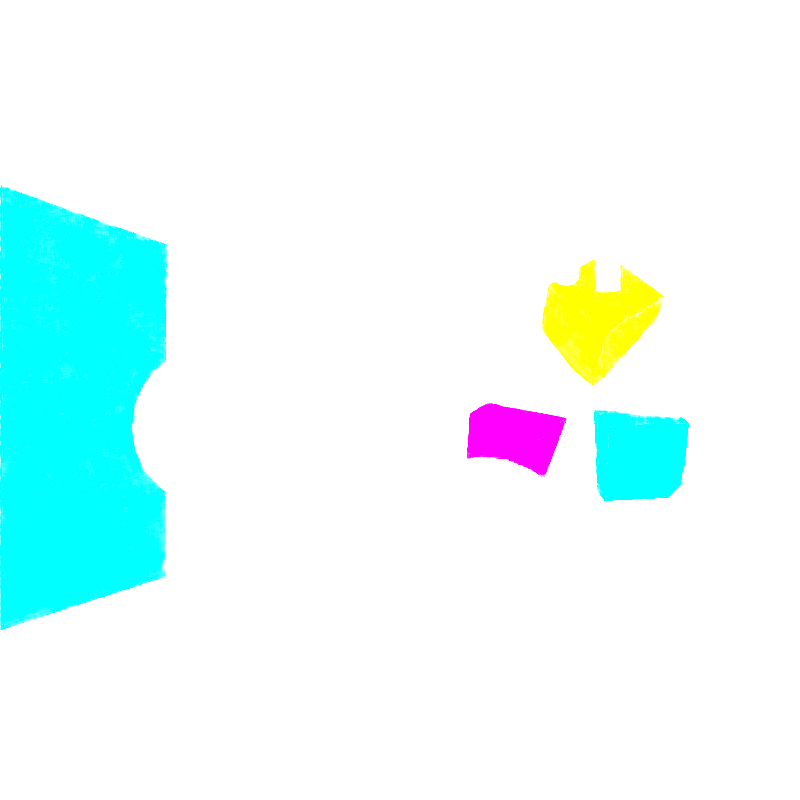 # Source: MirrorBalls.blend  (saved by Blender 2.76.0; exported with 4.5.12 LTS)
import bpy
from mathutils import Matrix  # noqa: F401  (used for matrix-valued properties, if any)

bpy.ops.wm.read_factory_settings(use_empty=True)
scene = bpy.context.scene
scene.name = 'Scene'

# ---- collections
col_collection_1 = bpy.data.collections.new('Collection 1'); scene.collection.children.link(col_collection_1)
col_collection_2 = bpy.data.collections.new('Collection 2'); scene.collection.children.link(col_collection_2)
col_collection_3 = bpy.data.collections.new('Collection 3'); scene.collection.children.link(col_collection_3)

# ---- materials (node trees are filled in below, after node groups)
mat_mirror = bpy.data.materials.new('mirror')
mat_mirror.alpha_threshold = 0.0
mat_mirror.use_transparent_shadow = False
mat_mirror.diffuse_color = (0.01109, 0.01109, 0.01109, 1.0)
mat_mirror.specular_color = (0.8829, 0.8829, 0.8829)
mat_mirror.roughness = 0.5
mat_black_body = bpy.data.materials.new('black body')
mat_black_body.alpha_threshold = 0.0
mat_black_body.use_transparent_shadow = False
mat_black_body.diffuse_color = (0.02, 0.02, 0.02, 1.0)
mat_black_body.specular_color = (0.0, 0.0, 0.0)
mat_black_body.roughness = 0.5
mat_material_002 = bpy.data.materials.new('Material.002')
mat_material_002.alpha_threshold = 0.0
mat_material_002.use_transparent_shadow = False
mat_material_002.diffuse_color = (0.0, 0.7538, 0.8, 1.0)
mat_material_002.specular_color = (0.01002, 0.01002, 0.01002)
mat_material_002.roughness = 0.5
mat_material_001 = bpy.data.materials.new('Material.001')
mat_material_001.alpha_threshold = 0.0
mat_material_001.use_transparent_shadow = False
mat_material_001.diffuse_color = (0.9, 0.7538, 0.0, 1.0)
mat_material_001.specular_color = (0.01599, 0.01599, 0.01599)
mat_material_001.roughness = 0.5
mat_material = bpy.data.materials.new('Material')
mat_material.alpha_threshold = 0.0
mat_material.use_transparent_shadow = False
mat_material.diffuse_color = (0.8, 0.0, 0.8, 1.0)
mat_material.specular_color = (0.02539, 0.02539, 0.02539)
mat_material.roughness = 0.5
mat_left_wall = bpy.data.materials.new('left wall')
mat_left_wall.alpha_threshold = 0.0
mat_left_wall.use_transparent_shadow = False
mat_left_wall.diffuse_color = (0.0, 0.03846, 0.7846, 1.0)
mat_left_wall.specular_color = (0.0, 0.0, 0.0)
mat_left_wall.roughness = 0.5
mat_walls_003 = bpy.data.materials.new('walls.003')
mat_walls_003.alpha_threshold = 0.0
mat_walls_003.use_transparent_shadow = False
mat_walls_003.diffuse_color = (0.214, 0.214, 0.1983, 1.0)
mat_walls_003.specular_color = (0.214, 0.214, 0.214)
mat_walls_003.roughness = 0.5
mat_walls_002 = bpy.data.materials.new('walls.002')
mat_walls_002.alpha_threshold = 0.0
mat_walls_002.use_transparent_shadow = False
mat_walls_002.diffuse_color = (0.8, 0.8, 0.7385, 1.0)
mat_walls_002.specular_color = (0.0331, 0.0331, 0.0331)
mat_walls_002.roughness = 0.5
mat_walls_001 = bpy.data.materials.new('walls.001')
mat_walls_001.alpha_threshold = 0.0
mat_walls_001.use_transparent_shadow = False
mat_walls_001.diffuse_color = (0.8, 0.03077, 0.01538, 1.0)
mat_walls_001.specular_color = (0.0, 0.0, 0.0)
mat_walls_001.roughness = 0.5
mat_walls = bpy.data.materials.new('walls')
mat_walls.alpha_threshold = 0.0
mat_walls.use_transparent_shadow = False
mat_walls.diffuse_color = (0.8007, 0.8007, 0.7391, 1.0)
mat_walls.specular_color = (0.0, 0.0, 0.0)
mat_walls.roughness = 0.5

# ---- material node trees

# ---- world
world_world = bpy.data.worlds.new('World'); scene.world = world_world
world_world.color = (0.05088, 0.05088, 0.05088)
world_world.use_sun_shadow = False
world_world.sun_shadow_jitter_overblur = 0.0
world_world.cycles.sampling_method = 'MANUAL'
world_world.cycles.sample_map_resolution = 256

# ---- cameras
cam_camera = bpy.data.cameras.new('Camera')
cam_camera.clip_end = 100.0
cam_camera.lens = 35.0
cam_camera.sensor_width = 32.0
cam_camera.sensor_height = 18.0
cam_camera.ortho_scale = 7.314
cam_camera.dof.focus_distance = 0.0
cam_camera.dof.aperture_fstop = 128.0

# ---- lights
light_area_003 = bpy.data.lights.new('Area.003', 'AREA')
light_area_003.transmission_factor = 0.0
light_area_003.energy = 5.498e+05
light_area_003.shadow_buffer_clip_start = 0.5
light_area_003.shadow_soft_size = 0.02
light_area_003.shadow_maximum_resolution = 0.006
light_area_003.use_absolute_resolution = True
light_area_003.size = 0.02
light_area_003.size_y = 0.1
light_area_003.cycles.use_multiple_importance_sampling = False
light_area_002 = bpy.data.lights.new('Area.002', 'AREA')
light_area_002.transmission_factor = 0.0
light_area_002.energy = 7.854e+05
light_area_002.shadow_buffer_clip_start = 0.5
light_area_002.shadow_soft_size = 0.02
light_area_002.shadow_maximum_resolution = 0.006
light_area_002.use_absolute_resolution = True
light_area_002.size = 0.02
light_area_002.size_y = 0.1
light_area_002.cycles.use_multiple_importance_sampling = False
light_area_001 = bpy.data.lights.new('Area.001', 'AREA')
light_area_001.transmission_factor = 0.0
light_area_001.energy = 7.854e+05
light_area_001.shadow_buffer_clip_start = 0.5
light_area_001.shadow_soft_size = 0.02
light_area_001.shadow_maximum_resolution = 0.006
light_area_001.use_absolute_resolution = True
light_area_001.size = 0.02
light_area_001.size_y = 0.1
light_area_001.cycles.use_multiple_importance_sampling = False
light_area = bpy.data.lights.new('Area', 'AREA')
light_area.transmission_factor = 0.0
light_area.energy = 5.89e+04
light_area.shadow_buffer_clip_start = 0.5
light_area.shadow_soft_size = 0.1
light_area.shadow_maximum_resolution = 0.006
light_area.use_absolute_resolution = True
light_area.size = 0.1
light_area.size_y = 0.1
light_area.cycles.use_multiple_importance_sampling = False

# ---- meshes
me_cylinder_009 = bpy.data.meshes.new('Cylinder.009')
me_cylinder_009.from_pydata([(1.646e-08, 0.09698, -0.09698), (1.646e-08, 0.09698, 0.09698), (0.01892, 0.09512, -0.09698), (0.01892, 0.09512, 0.09698), (0.03711, 0.0896, -0.09698), (0.03711, 0.0896, 0.09698), (0.05388, 0.08064, -0.09698), (0.05388, 0.08064, 0.09698), (0.06858, 0.06858, -0.09698), (0.06858, 0.06858, 0.09698), (0.08064, 0.05388, -0.09698), (0.08064, 0.05388, 0.09698), (0.0896, 0.03711, -0.09698), (0.0896, 0.03711, 0.09698), (0.09512, 0.01892, -0.09698), (0.09512, 0.01892, 0.09698), (0.09698, 2.095e-07, -0.09698), (0.09698, 2.095e-07, 0.09698), (0.09512, -0.01892, -0.09698), (0.09512, -0.01892, 0.09698), (0.0896, -0.03711, -0.09698), (0.0896, -0.03711, 0.09698), (0.08064, -0.05388, -0.09698), (0.08064, -0.05388, 0.09698), (0.06858, -0.06858, -0.09698), (0.06858, -0.06858, 0.09698), (0.05388, -0.08064, -0.09698), (0.05388, -0.08064, 0.09698), (0.03711, -0.0896, -0.09698), (0.03711, -0.0896, 0.09698), (0.01892, -0.09512, -0.09698), (0.01892, -0.09512, 0.09698), (-1.514e-08, -0.09698, -0.09698), (-1.514e-08, -0.09698, 0.09698), (-0.01892, -0.09512, -0.09698), (-0.01892, -0.09512, 0.09698), (-0.03711, -0.0896, -0.09698), (-0.03711, -0.0896, 0.09698), (-0.05388, -0.08064, -0.09698), (-0.05388, -0.08064, 0.09698), (-0.06858, -0.06858, -0.09698), (-0.06858, -0.06858, 0.09698), (-0.08064, -0.05388, -0.09698), (-0.08064, -0.05388, 0.09698), (-0.0896, -0.03711, -0.09698), (-0.0896, -0.03711, 0.09698), (-0.09512, -0.01892, -0.09698), (-0.09512, -0.01892, 0.09698), (-0.09698, 2.958e-07, -0.09698), (-0.09698, 2.958e-07, 0.09698), (-0.09512, 0.01892, -0.09698), (-0.09512, 0.01892, 0.09698), (-0.0896, 0.03711, -0.09698), (-0.0896, 0.03711, 0.09698), (-0.08064, 0.05388, -0.09698), (-0.08064, 0.05388, 0.09698), (-0.06858, 0.06858, -0.09698), (-0.06858, 0.06858, 0.09698), (-0.05388, 0.08064, -0.09698), (-0.05388, 0.08064, 0.09698), (-0.03711, 0.0896, -0.09698), (-0.03711, 0.0896, 0.09698), (-0.01892, 0.09512, -0.09698), (-0.01892, 0.09512, 0.09698), (1.646e-08, 0.09698, 0.09698), (0.01892, 0.09512, 0.09698), (0.03711, 0.0896, 0.09698), (0.05388, 0.08064, 0.09698), (0.06858, 0.06858, 0.09698), (0.08064, 0.05388, 0.09698), (0.0896, 0.03711, 0.09698), (0.09512, 0.01892, 0.09698), (0.09698, 2.095e-07, 0.09698), (0.09512, -0.01892, 0.09698), (0.0896, -0.03711, 0.09698), (0.08064, -0.05388, 0.09698), (0.06858, -0.06858, 0.09698), (0.05388, -0.08064, 0.09698), (0.03711, -0.0896, 0.09698), (0.01892, -0.09512, 0.09698), (-1.514e-08, -0.09698, 0.09698), (-0.01892, -0.09512, 0.09698), (-0.03711, -0.0896, 0.09698), (-0.05388, -0.08064, 0.09698), (-0.06858, -0.06858, 0.09698), (-0.08064, -0.05388, 0.09698), (-0.0896, -0.03711, 0.09698), (-0.09512, -0.01892, 0.09698), (-0.09698, 2.958e-07, 0.09698), (-0.09512, 0.01892, 0.09698), (-0.0896, 0.03711, 0.09698), (-0.08064, 0.05388, 0.09698), (-0.06858, 0.06858, 0.09698), (-0.05388, 0.08064, 0.09698), (-0.03711, 0.0896, 0.09698), (-0.01892, 0.09512, 0.09698), (1.646e-08, 0.07914, 0.09698), (0.01544, 0.07762, 0.09698), (0.03028, 0.07311, 0.09698), (0.04397, 0.0658, 0.09698), (0.05596, 0.05596, 0.09698), (0.0658, 0.04397, 0.09698), (0.07311, 0.03028, 0.09698), (0.07762, 0.01544, 0.09698), (0.07914, 2.095e-07, 0.09698), (0.07762, -0.01544, 0.09698), (0.07311, -0.03028, 0.09698), (0.0658, -0.04397, 0.09698), (0.05596, -0.05596, 0.09698), (0.04397, -0.0658, 0.09698), (0.03028, -0.07311, 0.09698), (0.01544, -0.07762, 0.09698), (-1.514e-08, -0.07914, 0.09698), (-0.01544, -0.07762, 0.09698), (-0.03028, -0.07311, 0.09698), (-0.04397, -0.0658, 0.09698), (-0.05596, -0.05596, 0.09698), (-0.0658, -0.04397, 0.09698), (-0.07311, -0.03028, 0.09698), (-0.07762, -0.01544, 0.09698), (-0.07914, 2.958e-07, 0.09698), (-0.07762, 0.01544, 0.09698), (-0.07311, 0.03028, 0.09698), (-0.0658, 0.04397, 0.09698), (-0.05596, 0.05596, 0.09698), (-0.04397, 0.0658, 0.09698), (-0.03028, 0.07311, 0.09698), (-0.01544, 0.07762, 0.09698), (1.646e-08, 0.09698, -0.09698), (0.01892, 0.09512, -0.09698), (0.03711, 0.0896, -0.09698), (0.05388, 0.08064, -0.09698), (0.06858, 0.06858, -0.09698), (0.08064, 0.05388, -0.09698), (0.0896, 0.03711, -0.09698), (0.09512, 0.01892, -0.09698), (0.09698, 2.095e-07, -0.09698), (0.09512, -0.01892, -0.09698), (0.0896, -0.03711, -0.09698), (0.08064, -0.05388, -0.09698), (0.06858, -0.06858, -0.09698), (0.05388, -0.08064, -0.09698), (0.03711, -0.0896, -0.09698), (0.01892, -0.09512, -0.09698), (-1.514e-08, -0.09698, -0.09698), (-0.01892, -0.09512, -0.09698), (-0.03711, -0.0896, -0.09698), (-0.05388, -0.08064, -0.09698), (-0.06858, -0.06858, -0.09698), (-0.08064, -0.05388, -0.09698), (-0.0896, -0.03711, -0.09698), (-0.09512, -0.01892, -0.09698), (-0.09698, 2.958e-07, -0.09698), (-0.09512, 0.01892, -0.09698), (-0.0896, 0.03711, -0.09698), (-0.08064, 0.05388, -0.09698), (-0.06858, 0.06858, -0.09698), (-0.05388, 0.08064, -0.09698), (-0.03711, 0.0896, -0.09698), (-0.01892, 0.09512, -0.09698), (1.646e-08, 0.07914, -0.09698), (0.01544, 0.07762, -0.09698), (0.03028, 0.07311, -0.09698), (0.04397, 0.0658, -0.09698), (0.05596, 0.05596, -0.09698), (0.0658, 0.04397, -0.09698), (0.07311, 0.03028, -0.09698), (0.07762, 0.01544, -0.09698), (0.07914, 2.095e-07, -0.09698), (0.07762, -0.01544, -0.09698), (0.07311, -0.03028, -0.09698), (0.0658, -0.04397, -0.09698), (0.05596, -0.05596, -0.09698), (0.04397, -0.0658, -0.09698), (0.03028, -0.07311, -0.09698), (0.01544, -0.07762, -0.09698), (-1.514e-08, -0.07914, -0.09698), (-0.01544, -0.07762, -0.09698), (-0.03028, -0.07311, -0.09698), (-0.04397, -0.0658, -0.09698), (-0.05596, -0.05596, -0.09698), (-0.0658, -0.04397, -0.09698), (-0.07311, -0.03028, -0.09698), (-0.07762, -0.01544, -0.09698), (-0.07914, 2.958e-07, -0.09698), (-0.07762, 0.01544, -0.09698), (-0.07311, 0.03028, -0.09698), (-0.0658, 0.04397, -0.09698), (-0.05596, 0.05596, -0.09698), (-0.04397, 0.0658, -0.09698), (-0.03028, 0.07311, -0.09698), (-0.01544, 0.07762, -0.09698)], [], [(0, 1, 3, 2), (2, 3, 5, 4), (4, 5, 7, 6), (6, 7, 9, 8), (8, 9, 11, 10), (10, 11, 13, 12), (12, 13, 15, 14), (14, 15, 17, 16), (16, 17, 19, 18), (18, 19, 21, 20), (20, 21, 23, 22), (22, 23, 25, 24), (24, 25, 27, 26), (26, 27, 29, 28), (28, 29, 31, 30), (30, 31, 33, 32), (32, 33, 35, 34), (34, 35, 37, 36), (36, 37, 39, 38), (38, 39, 41, 40), (40, 41, 43, 42), (42, 43, 45, 44), (44, 45, 47, 46), (46, 47, 49, 48), (48, 49, 51, 50), (50, 51, 53, 52), (52, 53, 55, 54), (54, 55, 57, 56), (56, 57, 59, 58), (58, 59, 61, 60), (62, 63, 1, 0), (60, 61, 63, 62), (159, 128, 160, 191), (158, 159, 191, 190), (157, 158, 190, 189), (156, 157, 189, 188), (155, 156, 188, 187), (154, 155, 187, 186), (153, 154, 186, 185), (152, 153, 185, 184), (151, 152, 184, 183), (150, 151, 183, 182), (149, 150, 182, 181), (148, 149, 181, 180), (147, 148, 180, 179), (146, 147, 179, 178), (145, 146, 178, 177), (144, 145, 177, 176), (143, 144, 176, 175), (142, 143, 175, 174), (141, 142, 174, 173), (140, 141, 173, 172), (139, 140, 172, 171), (138, 139, 171, 170), (137, 138, 170, 169), (136, 137, 169, 168), (135, 136, 168, 167), (134, 135, 167, 166), (133, 134, 166, 165), (132, 133, 165, 164), (131, 132, 164, 163), (130, 131, 163, 162), (129, 130, 162, 161), (128, 129, 161, 160), (65, 64, 96, 97), (66, 65, 97, 98), (67, 66, 98, 99), (68, 67, 99, 100), (69, 68, 100, 101), (70, 69, 101, 102), (71, 70, 102, 103), (72, 71, 103, 104), (73, 72, 104, 105), (74, 73, 105, 106), (75, 74, 106, 107), (76, 75, 107, 108), (77, 76, 108, 109), (78, 77, 109, 110), (79, 78, 110, 111), (80, 79, 111, 112), (81, 80, 112, 113), (82, 81, 113, 114), (83, 82, 114, 115), (84, 83, 115, 116), (85, 84, 116, 117), (86, 85, 117, 118), (87, 86, 118, 119), (88, 87, 119, 120), (89, 88, 120, 121), (90, 89, 121, 122), (91, 90, 122, 123), (92, 91, 123, 124), (93, 92, 124, 125), (94, 93, 125, 126), (95, 94, 126, 127), (64, 95, 127, 96)])
me_cylinder_009.materials.append(mat_mirror)
me_cylinder_009.use_remesh_preserve_volume = False
me_cylinder_009.use_remesh_preserve_attributes = False
me_cylinder_009.use_mirror_vertex_groups = False
me_cylinder_009.update()
me_cylinder_008 = bpy.data.meshes.new('Cylinder.008')
me_cylinder_008.from_pydata([(1.646e-08, 0.07914, -0.09698), (1.646e-08, 0.07914, 0.09698), (0.01544, 0.07762, -0.09698), (0.01544, 0.07762, 0.09698), (0.03028, 0.07311, -0.09698), (0.03028, 0.07311, 0.09698), (0.04397, 0.0658, -0.09698), (0.04397, 0.0658, 0.09698), (0.05596, 0.05596, -0.09698), (0.05596, 0.05596, 0.09698), (0.0658, 0.04397, -0.09698), (0.0658, 0.04397, 0.09698), (0.07311, 0.03028, -0.09698), (0.07311, 0.03028, 0.09698), (0.07762, 0.01544, -0.09698), (0.07762, 0.01544, 0.09698), (0.07914, 2.095e-07, -0.09698), (0.07914, 2.095e-07, 0.09698), (0.07762, -0.01544, -0.09698), (0.07762, -0.01544, 0.09698), (0.07311, -0.03028, -0.09698), (0.07311, -0.03028, 0.09698), (0.0658, -0.04397, -0.09698), (0.0658, -0.04397, 0.09698), (0.05596, -0.05596, -0.09698), (0.05596, -0.05596, 0.09698), (0.04397, -0.0658, -0.09698), (0.04397, -0.0658, 0.09698), (0.03028, -0.07311, -0.09698), (0.03028, -0.07311, 0.09698), (0.01544, -0.07762, -0.09698), (0.01544, -0.07762, 0.09698), (-1.514e-08, -0.07914, -0.09698), (-1.514e-08, -0.07914, 0.09698), (-0.01544, -0.07762, -0.09698), (-0.01544, -0.07762, 0.09698), (-0.03028, -0.07311, -0.09698), (-0.03028, -0.07311, 0.09698), (-0.04397, -0.0658, -0.09698), (-0.04397, -0.0658, 0.09698), (-0.05596, -0.05596, -0.09698), (-0.05596, -0.05596, 0.09698), (-0.0658, -0.04397, -0.09698), (-0.0658, -0.04397, 0.09698), (-0.07311, -0.03028, -0.09698), (-0.07311, -0.03028, 0.09698), (-0.07762, -0.01544, -0.09698), (-0.07762, -0.01544, 0.09698), (-0.07914, 2.958e-07, -0.09698), (-0.07914, 2.958e-07, 0.09698), (-0.07762, 0.01544, -0.09698), (-0.07762, 0.01544, 0.09698), (-0.07311, 0.03028, -0.09698), (-0.07311, 0.03028, 0.09698), (-0.0658, 0.04397, -0.09698), (-0.0658, 0.04397, 0.09698), (-0.05596, 0.05596, -0.09698), (-0.05596, 0.05596, 0.09698), (-0.04397, 0.0658, -0.09698), (-0.04397, 0.0658, 0.09698), (-0.03028, 0.07311, -0.09698), (-0.03028, 0.07311, 0.09698), (-0.01544, 0.07762, -0.09698), (-0.01544, 0.07762, 0.09698)], [], [(2, 3, 1, 0), (4, 5, 3, 2), (6, 7, 5, 4), (8, 9, 7, 6), (10, 11, 9, 8), (12, 13, 11, 10), (14, 15, 13, 12), (16, 17, 15, 14), (18, 19, 17, 16), (20, 21, 19, 18), (22, 23, 21, 20), (24, 25, 23, 22), (26, 27, 25, 24), (28, 29, 27, 26), (30, 31, 29, 28), (32, 33, 31, 30), (34, 35, 33, 32), (36, 37, 35, 34), (38, 39, 37, 36), (40, 41, 39, 38), (42, 43, 41, 40), (44, 45, 43, 42), (46, 47, 45, 44), (48, 49, 47, 46), (50, 51, 49, 48), (52, 53, 51, 50), (54, 55, 53, 52), (56, 57, 55, 54), (58, 59, 57, 56), (60, 61, 59, 58), (0, 1, 63, 62), (62, 63, 61, 60)])
me_cylinder_008.materials.append(mat_black_body)
me_cylinder_008.use_remesh_preserve_volume = False
me_cylinder_008.use_remesh_preserve_attributes = False
me_cylinder_008.use_mirror_vertex_groups = False
me_cylinder_008.update()
me_cylinder_007 = bpy.data.meshes.new('Cylinder.007')
me_cylinder_007.from_pydata([(1.646e-08, 0.07914, -0.09698), (1.646e-08, 0.07914, 0.09698), (0.01544, 0.07762, -0.09698), (0.01544, 0.07762, 0.09698), (0.03028, 0.07311, -0.09698), (0.03028, 0.07311, 0.09698), (0.04397, 0.0658, -0.09698), (0.04397, 0.0658, 0.09698), (0.05596, 0.05596, -0.09698), (0.05596, 0.05596, 0.09698), (0.0658, 0.04397, -0.09698), (0.0658, 0.04397, 0.09698), (0.07311, 0.03028, -0.09698), (0.07311, 0.03028, 0.09698), (0.07762, 0.01544, -0.09698), (0.07762, 0.01544, 0.09698), (0.07914, 2.095e-07, -0.09698), (0.07914, 2.095e-07, 0.09698), (0.07762, -0.01544, -0.09698), (0.07762, -0.01544, 0.09698), (0.07311, -0.03028, -0.09698), (0.07311, -0.03028, 0.09698), (0.0658, -0.04397, -0.09698), (0.0658, -0.04397, 0.09698), (0.05596, -0.05596, -0.09698), (0.05596, -0.05596, 0.09698), (0.04397, -0.0658, -0.09698), (0.04397, -0.0658, 0.09698), (0.03028, -0.07311, -0.09698), (0.03028, -0.07311, 0.09698), (0.01544, -0.07762, -0.09698), (0.01544, -0.07762, 0.09698), (-1.514e-08, -0.07914, -0.09698), (-1.514e-08, -0.07914, 0.09698), (-0.01544, -0.07762, -0.09698), (-0.01544, -0.07762, 0.09698), (-0.03028, -0.07311, -0.09698), (-0.03028, -0.07311, 0.09698), (-0.04397, -0.0658, -0.09698), (-0.04397, -0.0658, 0.09698), (-0.05596, -0.05596, -0.09698), (-0.05596, -0.05596, 0.09698), (-0.0658, -0.04397, -0.09698), (-0.0658, -0.04397, 0.09698), (-0.07311, -0.03028, -0.09698), (-0.07311, -0.03028, 0.09698), (-0.07762, -0.01544, -0.09698), (-0.07762, -0.01544, 0.09698), (-0.07914, 2.958e-07, -0.09698), (-0.07914, 2.958e-07, 0.09698), (-0.07762, 0.01544, -0.09698), (-0.07762, 0.01544, 0.09698), (-0.07311, 0.03028, -0.09698), (-0.07311, 0.03028, 0.09698), (-0.0658, 0.04397, -0.09698), (-0.0658, 0.04397, 0.09698), (-0.05596, 0.05596, -0.09698), (-0.05596, 0.05596, 0.09698), (-0.04397, 0.0658, -0.09698), (-0.04397, 0.0658, 0.09698), (-0.03028, 0.07311, -0.09698), (-0.03028, 0.07311, 0.09698), (-0.01544, 0.07762, -0.09698), (-0.01544, 0.07762, 0.09698)], [], [(2, 3, 1, 0), (4, 5, 3, 2), (6, 7, 5, 4), (8, 9, 7, 6), (10, 11, 9, 8), (12, 13, 11, 10), (14, 15, 13, 12), (16, 17, 15, 14), (18, 19, 17, 16), (20, 21, 19, 18), (22, 23, 21, 20), (24, 25, 23, 22), (26, 27, 25, 24), (28, 29, 27, 26), (30, 31, 29, 28), (32, 33, 31, 30), (34, 35, 33, 32), (36, 37, 35, 34), (38, 39, 37, 36), (40, 41, 39, 38), (42, 43, 41, 40), (44, 45, 43, 42), (46, 47, 45, 44), (48, 49, 47, 46), (50, 51, 49, 48), (52, 53, 51, 50), (54, 55, 53, 52), (56, 57, 55, 54), (58, 59, 57, 56), (60, 61, 59, 58), (0, 1, 63, 62), (62, 63, 61, 60)])
me_cylinder_007.materials.append(mat_black_body)
me_cylinder_007.use_remesh_preserve_volume = False
me_cylinder_007.use_remesh_preserve_attributes = False
me_cylinder_007.use_mirror_vertex_groups = False
me_cylinder_007.update()
me_cylinder_006 = bpy.data.meshes.new('Cylinder.006')
me_cylinder_006.from_pydata([(1.646e-08, 0.09698, -0.09698), (1.646e-08, 0.09698, 0.09698), (0.01892, 0.09512, -0.09698), (0.01892, 0.09512, 0.09698), (0.03711, 0.0896, -0.09698), (0.03711, 0.0896, 0.09698), (0.05388, 0.08064, -0.09698), (0.05388, 0.08064, 0.09698), (0.06858, 0.06858, -0.09698), (0.06858, 0.06858, 0.09698), (0.08064, 0.05388, -0.09698), (0.08064, 0.05388, 0.09698), (0.0896, 0.03711, -0.09698), (0.0896, 0.03711, 0.09698), (0.09512, 0.01892, -0.09698), (0.09512, 0.01892, 0.09698), (0.09698, 2.095e-07, -0.09698), (0.09698, 2.095e-07, 0.09698), (0.09512, -0.01892, -0.09698), (0.09512, -0.01892, 0.09698), (0.0896, -0.03711, -0.09698), (0.0896, -0.03711, 0.09698), (0.08064, -0.05388, -0.09698), (0.08064, -0.05388, 0.09698), (0.06858, -0.06858, -0.09698), (0.06858, -0.06858, 0.09698), (0.05388, -0.08064, -0.09698), (0.05388, -0.08064, 0.09698), (0.03711, -0.0896, -0.09698), (0.03711, -0.0896, 0.09698), (0.01892, -0.09512, -0.09698), (0.01892, -0.09512, 0.09698), (-1.514e-08, -0.09698, -0.09698), (-1.514e-08, -0.09698, 0.09698), (-0.01892, -0.09512, -0.09698), (-0.01892, -0.09512, 0.09698), (-0.03711, -0.0896, -0.09698), (-0.03711, -0.0896, 0.09698), (-0.05388, -0.08064, -0.09698), (-0.05388, -0.08064, 0.09698), (-0.06858, -0.06858, -0.09698), (-0.06858, -0.06858, 0.09698), (-0.08064, -0.05388, -0.09698), (-0.08064, -0.05388, 0.09698), (-0.0896, -0.03711, -0.09698), (-0.0896, -0.03711, 0.09698), (-0.09512, -0.01892, -0.09698), (-0.09512, -0.01892, 0.09698), (-0.09698, 2.958e-07, -0.09698), (-0.09698, 2.958e-07, 0.09698), (-0.09512, 0.01892, -0.09698), (-0.09512, 0.01892, 0.09698), (-0.0896, 0.03711, -0.09698), (-0.0896, 0.03711, 0.09698), (-0.08064, 0.05388, -0.09698), (-0.08064, 0.05388, 0.09698), (-0.06858, 0.06858, -0.09698), (-0.06858, 0.06858, 0.09698), (-0.05388, 0.08064, -0.09698), (-0.05388, 0.08064, 0.09698), (-0.03711, 0.0896, -0.09698), (-0.03711, 0.0896, 0.09698), (-0.01892, 0.09512, -0.09698), (-0.01892, 0.09512, 0.09698), (1.646e-08, 0.09698, 0.09698), (0.01892, 0.09512, 0.09698), (0.03711, 0.0896, 0.09698), (0.05388, 0.08064, 0.09698), (0.06858, 0.06858, 0.09698), (0.08064, 0.05388, 0.09698), (0.0896, 0.03711, 0.09698), (0.09512, 0.01892, 0.09698), (0.09698, 2.095e-07, 0.09698), (0.09512, -0.01892, 0.09698), (0.0896, -0.03711, 0.09698), (0.08064, -0.05388, 0.09698), (0.06858, -0.06858, 0.09698), (0.05388, -0.08064, 0.09698), (0.03711, -0.0896, 0.09698), (0.01892, -0.09512, 0.09698), (-1.514e-08, -0.09698, 0.09698), (-0.01892, -0.09512, 0.09698), (-0.03711, -0.0896, 0.09698), (-0.05388, -0.08064, 0.09698), (-0.06858, -0.06858, 0.09698), (-0.08064, -0.05388, 0.09698), (-0.0896, -0.03711, 0.09698), (-0.09512, -0.01892, 0.09698), (-0.09698, 2.958e-07, 0.09698), (-0.09512, 0.01892, 0.09698), (-0.0896, 0.03711, 0.09698), (-0.08064, 0.05388, 0.09698), (-0.06858, 0.06858, 0.09698), (-0.05388, 0.08064, 0.09698), (-0.03711, 0.0896, 0.09698), (-0.01892, 0.09512, 0.09698), (1.646e-08, 0.07914, 0.09698), (0.01544, 0.07762, 0.09698), (0.03028, 0.07311, 0.09698), (0.04397, 0.0658, 0.09698), (0.05596, 0.05596, 0.09698), (0.0658, 0.04397, 0.09698), (0.07311, 0.03028, 0.09698), (0.07762, 0.01544, 0.09698), (0.07914, 2.095e-07, 0.09698), (0.07762, -0.01544, 0.09698), (0.07311, -0.03028, 0.09698), (0.0658, -0.04397, 0.09698), (0.05596, -0.05596, 0.09698), (0.04397, -0.0658, 0.09698), (0.03028, -0.07311, 0.09698), (0.01544, -0.07762, 0.09698), (-1.514e-08, -0.07914, 0.09698), (-0.01544, -0.07762, 0.09698), (-0.03028, -0.07311, 0.09698), (-0.04397, -0.0658, 0.09698), (-0.05596, -0.05596, 0.09698), (-0.0658, -0.04397, 0.09698), (-0.07311, -0.03028, 0.09698), (-0.07762, -0.01544, 0.09698), (-0.07914, 2.958e-07, 0.09698), (-0.07762, 0.01544, 0.09698), (-0.07311, 0.03028, 0.09698), (-0.0658, 0.04397, 0.09698), (-0.05596, 0.05596, 0.09698), (-0.04397, 0.0658, 0.09698), (-0.03028, 0.07311, 0.09698), (-0.01544, 0.07762, 0.09698), (1.646e-08, 0.09698, -0.09698), (0.01892, 0.09512, -0.09698), (0.03711, 0.0896, -0.09698), (0.05388, 0.08064, -0.09698), (0.06858, 0.06858, -0.09698), (0.08064, 0.05388, -0.09698), (0.0896, 0.03711, -0.09698), (0.09512, 0.01892, -0.09698), (0.09698, 2.095e-07, -0.09698), (0.09512, -0.01892, -0.09698), (0.0896, -0.03711, -0.09698), (0.08064, -0.05388, -0.09698), (0.06858, -0.06858, -0.09698), (0.05388, -0.08064, -0.09698), (0.03711, -0.0896, -0.09698), (0.01892, -0.09512, -0.09698), (-1.514e-08, -0.09698, -0.09698), (-0.01892, -0.09512, -0.09698), (-0.03711, -0.0896, -0.09698), (-0.05388, -0.08064, -0.09698), (-0.06858, -0.06858, -0.09698), (-0.08064, -0.05388, -0.09698), (-0.0896, -0.03711, -0.09698), (-0.09512, -0.01892, -0.09698), (-0.09698, 2.958e-07, -0.09698), (-0.09512, 0.01892, -0.09698), (-0.0896, 0.03711, -0.09698), (-0.08064, 0.05388, -0.09698), (-0.06858, 0.06858, -0.09698), (-0.05388, 0.08064, -0.09698), (-0.03711, 0.0896, -0.09698), (-0.01892, 0.09512, -0.09698), (1.646e-08, 0.07914, -0.09698), (0.01544, 0.07762, -0.09698), (0.03028, 0.07311, -0.09698), (0.04397, 0.0658, -0.09698), (0.05596, 0.05596, -0.09698), (0.0658, 0.04397, -0.09698), (0.07311, 0.03028, -0.09698), (0.07762, 0.01544, -0.09698), (0.07914, 2.095e-07, -0.09698), (0.07762, -0.01544, -0.09698), (0.07311, -0.03028, -0.09698), (0.0658, -0.04397, -0.09698), (0.05596, -0.05596, -0.09698), (0.04397, -0.0658, -0.09698), (0.03028, -0.07311, -0.09698), (0.01544, -0.07762, -0.09698), (-1.514e-08, -0.07914, -0.09698), (-0.01544, -0.07762, -0.09698), (-0.03028, -0.07311, -0.09698), (-0.04397, -0.0658, -0.09698), (-0.05596, -0.05596, -0.09698), (-0.0658, -0.04397, -0.09698), (-0.07311, -0.03028, -0.09698), (-0.07762, -0.01544, -0.09698), (-0.07914, 2.958e-07, -0.09698), (-0.07762, 0.01544, -0.09698), (-0.07311, 0.03028, -0.09698), (-0.0658, 0.04397, -0.09698), (-0.05596, 0.05596, -0.09698), (-0.04397, 0.0658, -0.09698), (-0.03028, 0.07311, -0.09698), (-0.01544, 0.07762, -0.09698)], [], [(0, 1, 3, 2), (2, 3, 5, 4), (4, 5, 7, 6), (6, 7, 9, 8), (8, 9, 11, 10), (10, 11, 13, 12), (12, 13, 15, 14), (14, 15, 17, 16), (16, 17, 19, 18), (18, 19, 21, 20), (20, 21, 23, 22), (22, 23, 25, 24), (24, 25, 27, 26), (26, 27, 29, 28), (28, 29, 31, 30), (30, 31, 33, 32), (32, 33, 35, 34), (34, 35, 37, 36), (36, 37, 39, 38), (38, 39, 41, 40), (40, 41, 43, 42), (42, 43, 45, 44), (44, 45, 47, 46), (46, 47, 49, 48), (48, 49, 51, 50), (50, 51, 53, 52), (52, 53, 55, 54), (54, 55, 57, 56), (56, 57, 59, 58), (58, 59, 61, 60), (62, 63, 1, 0), (60, 61, 63, 62), (159, 128, 160, 191), (158, 159, 191, 190), (157, 158, 190, 189), (156, 157, 189, 188), (155, 156, 188, 187), (154, 155, 187, 186), (153, 154, 186, 185), (152, 153, 185, 184), (151, 152, 184, 183), (150, 151, 183, 182), (149, 150, 182, 181), (148, 149, 181, 180), (147, 148, 180, 179), (146, 147, 179, 178), (145, 146, 178, 177), (144, 145, 177, 176), (143, 144, 176, 175), (142, 143, 175, 174), (141, 142, 174, 173), (140, 141, 173, 172), (139, 140, 172, 171), (138, 139, 171, 170), (137, 138, 170, 169), (136, 137, 169, 168), (135, 136, 168, 167), (134, 135, 167, 166), (133, 134, 166, 165), (132, 133, 165, 164), (131, 132, 164, 163), (130, 131, 163, 162), (129, 130, 162, 161), (128, 129, 161, 160), (65, 64, 96, 97), (66, 65, 97, 98), (67, 66, 98, 99), (68, 67, 99, 100), (69, 68, 100, 101), (70, 69, 101, 102), (71, 70, 102, 103), (72, 71, 103, 104), (73, 72, 104, 105), (74, 73, 105, 106), (75, 74, 106, 107), (76, 75, 107, 108), (77, 76, 108, 109), (78, 77, 109, 110), (79, 78, 110, 111), (80, 79, 111, 112), (81, 80, 112, 113), (82, 81, 113, 114), (83, 82, 114, 115), (84, 83, 115, 116), (85, 84, 116, 117), (86, 85, 117, 118), (87, 86, 118, 119), (88, 87, 119, 120), (89, 88, 120, 121), (90, 89, 121, 122), (91, 90, 122, 123), (92, 91, 123, 124), (93, 92, 124, 125), (94, 93, 125, 126), (95, 94, 126, 127), (64, 95, 127, 96)])
me_cylinder_006.materials.append(mat_mirror)
me_cylinder_006.use_remesh_preserve_volume = False
me_cylinder_006.use_remesh_preserve_attributes = False
me_cylinder_006.use_mirror_vertex_groups = False
me_cylinder_006.update()
me_cylinder_005 = bpy.data.meshes.new('Cylinder.005')
me_cylinder_005.from_pydata([(1.646e-08, 0.09698, -0.09698), (1.646e-08, 0.09698, 0.09698), (0.01892, 0.09512, -0.09698), (0.01892, 0.09512, 0.09698), (0.03711, 0.0896, -0.09698), (0.03711, 0.0896, 0.09698), (0.05388, 0.08064, -0.09698), (0.05388, 0.08064, 0.09698), (0.06858, 0.06858, -0.09698), (0.06858, 0.06858, 0.09698), (0.08064, 0.05388, -0.09698), (0.08064, 0.05388, 0.09698), (0.0896, 0.03711, -0.09698), (0.0896, 0.03711, 0.09698), (0.09512, 0.01892, -0.09698), (0.09512, 0.01892, 0.09698), (0.09698, 2.095e-07, -0.09698), (0.09698, 2.095e-07, 0.09698), (0.09512, -0.01892, -0.09698), (0.09512, -0.01892, 0.09698), (0.0896, -0.03711, -0.09698), (0.0896, -0.03711, 0.09698), (0.08064, -0.05388, -0.09698), (0.08064, -0.05388, 0.09698), (0.06858, -0.06858, -0.09698), (0.06858, -0.06858, 0.09698), (0.05388, -0.08064, -0.09698), (0.05388, -0.08064, 0.09698), (0.03711, -0.0896, -0.09698), (0.03711, -0.0896, 0.09698), (0.01892, -0.09512, -0.09698), (0.01892, -0.09512, 0.09698), (-1.514e-08, -0.09698, -0.09698), (-1.514e-08, -0.09698, 0.09698), (-0.01892, -0.09512, -0.09698), (-0.01892, -0.09512, 0.09698), (-0.03711, -0.0896, -0.09698), (-0.03711, -0.0896, 0.09698), (-0.05388, -0.08064, -0.09698), (-0.05388, -0.08064, 0.09698), (-0.06858, -0.06858, -0.09698), (-0.06858, -0.06858, 0.09698), (-0.08064, -0.05388, -0.09698), (-0.08064, -0.05388, 0.09698), (-0.0896, -0.03711, -0.09698), (-0.0896, -0.03711, 0.09698), (-0.09512, -0.01892, -0.09698), (-0.09512, -0.01892, 0.09698), (-0.09698, 2.958e-07, -0.09698), (-0.09698, 2.958e-07, 0.09698), (-0.09512, 0.01892, -0.09698), (-0.09512, 0.01892, 0.09698), (-0.0896, 0.03711, -0.09698), (-0.0896, 0.03711, 0.09698), (-0.08064, 0.05388, -0.09698), (-0.08064, 0.05388, 0.09698), (-0.06858, 0.06858, -0.09698), (-0.06858, 0.06858, 0.09698), (-0.05388, 0.08064, -0.09698), (-0.05388, 0.08064, 0.09698), (-0.03711, 0.0896, -0.09698), (-0.03711, 0.0896, 0.09698), (-0.01892, 0.09512, -0.09698), (-0.01892, 0.09512, 0.09698), (1.646e-08, 0.09698, 0.09698), (0.01892, 0.09512, 0.09698), (0.03711, 0.0896, 0.09698), (0.05388, 0.08064, 0.09698), (0.06858, 0.06858, 0.09698), (0.08064, 0.05388, 0.09698), (0.0896, 0.03711, 0.09698), (0.09512, 0.01892, 0.09698), (0.09698, 2.095e-07, 0.09698), (0.09512, -0.01892, 0.09698), (0.0896, -0.03711, 0.09698), (0.08064, -0.05388, 0.09698), (0.06858, -0.06858, 0.09698), (0.05388, -0.08064, 0.09698), (0.03711, -0.0896, 0.09698), (0.01892, -0.09512, 0.09698), (-1.514e-08, -0.09698, 0.09698), (-0.01892, -0.09512, 0.09698), (-0.03711, -0.0896, 0.09698), (-0.05388, -0.08064, 0.09698), (-0.06858, -0.06858, 0.09698), (-0.08064, -0.05388, 0.09698), (-0.0896, -0.03711, 0.09698), (-0.09512, -0.01892, 0.09698), (-0.09698, 2.958e-07, 0.09698), (-0.09512, 0.01892, 0.09698), (-0.0896, 0.03711, 0.09698), (-0.08064, 0.05388, 0.09698), (-0.06858, 0.06858, 0.09698), (-0.05388, 0.08064, 0.09698), (-0.03711, 0.0896, 0.09698), (-0.01892, 0.09512, 0.09698), (1.646e-08, 0.07914, 0.09698), (0.01544, 0.07762, 0.09698), (0.03028, 0.07311, 0.09698), (0.04397, 0.0658, 0.09698), (0.05596, 0.05596, 0.09698), (0.0658, 0.04397, 0.09698), (0.07311, 0.03028, 0.09698), (0.07762, 0.01544, 0.09698), (0.07914, 2.095e-07, 0.09698), (0.07762, -0.01544, 0.09698), (0.07311, -0.03028, 0.09698), (0.0658, -0.04397, 0.09698), (0.05596, -0.05596, 0.09698), (0.04397, -0.0658, 0.09698), (0.03028, -0.07311, 0.09698), (0.01544, -0.07762, 0.09698), (-1.514e-08, -0.07914, 0.09698), (-0.01544, -0.07762, 0.09698), (-0.03028, -0.07311, 0.09698), (-0.04397, -0.0658, 0.09698), (-0.05596, -0.05596, 0.09698), (-0.0658, -0.04397, 0.09698), (-0.07311, -0.03028, 0.09698), (-0.07762, -0.01544, 0.09698), (-0.07914, 2.958e-07, 0.09698), (-0.07762, 0.01544, 0.09698), (-0.07311, 0.03028, 0.09698), (-0.0658, 0.04397, 0.09698), (-0.05596, 0.05596, 0.09698), (-0.04397, 0.0658, 0.09698), (-0.03028, 0.07311, 0.09698), (-0.01544, 0.07762, 0.09698), (1.646e-08, 0.09698, -0.09698), (0.01892, 0.09512, -0.09698), (0.03711, 0.0896, -0.09698), (0.05388, 0.08064, -0.09698), (0.06858, 0.06858, -0.09698), (0.08064, 0.05388, -0.09698), (0.0896, 0.03711, -0.09698), (0.09512, 0.01892, -0.09698), (0.09698, 2.095e-07, -0.09698), (0.09512, -0.01892, -0.09698), (0.0896, -0.03711, -0.09698), (0.08064, -0.05388, -0.09698), (0.06858, -0.06858, -0.09698), (0.05388, -0.08064, -0.09698), (0.03711, -0.0896, -0.09698), (0.01892, -0.09512, -0.09698), (-1.514e-08, -0.09698, -0.09698), (-0.01892, -0.09512, -0.09698), (-0.03711, -0.0896, -0.09698), (-0.05388, -0.08064, -0.09698), (-0.06858, -0.06858, -0.09698), (-0.08064, -0.05388, -0.09698), (-0.0896, -0.03711, -0.09698), (-0.09512, -0.01892, -0.09698), (-0.09698, 2.958e-07, -0.09698), (-0.09512, 0.01892, -0.09698), (-0.0896, 0.03711, -0.09698), (-0.08064, 0.05388, -0.09698), (-0.06858, 0.06858, -0.09698), (-0.05388, 0.08064, -0.09698), (-0.03711, 0.0896, -0.09698), (-0.01892, 0.09512, -0.09698), (1.646e-08, 0.07914, -0.09698), (0.01544, 0.07762, -0.09698), (0.03028, 0.07311, -0.09698), (0.04397, 0.0658, -0.09698), (0.05596, 0.05596, -0.09698), (0.0658, 0.04397, -0.09698), (0.07311, 0.03028, -0.09698), (0.07762, 0.01544, -0.09698), (0.07914, 2.095e-07, -0.09698), (0.07762, -0.01544, -0.09698), (0.07311, -0.03028, -0.09698), (0.0658, -0.04397, -0.09698), (0.05596, -0.05596, -0.09698), (0.04397, -0.0658, -0.09698), (0.03028, -0.07311, -0.09698), (0.01544, -0.07762, -0.09698), (-1.514e-08, -0.07914, -0.09698), (-0.01544, -0.07762, -0.09698), (-0.03028, -0.07311, -0.09698), (-0.04397, -0.0658, -0.09698), (-0.05596, -0.05596, -0.09698), (-0.0658, -0.04397, -0.09698), (-0.07311, -0.03028, -0.09698), (-0.07762, -0.01544, -0.09698), (-0.07914, 2.958e-07, -0.09698), (-0.07762, 0.01544, -0.09698), (-0.07311, 0.03028, -0.09698), (-0.0658, 0.04397, -0.09698), (-0.05596, 0.05596, -0.09698), (-0.04397, 0.0658, -0.09698), (-0.03028, 0.07311, -0.09698), (-0.01544, 0.07762, -0.09698)], [], [(0, 1, 3, 2), (2, 3, 5, 4), (4, 5, 7, 6), (6, 7, 9, 8), (8, 9, 11, 10), (10, 11, 13, 12), (12, 13, 15, 14), (14, 15, 17, 16), (16, 17, 19, 18), (18, 19, 21, 20), (20, 21, 23, 22), (22, 23, 25, 24), (24, 25, 27, 26), (26, 27, 29, 28), (28, 29, 31, 30), (30, 31, 33, 32), (32, 33, 35, 34), (34, 35, 37, 36), (36, 37, 39, 38), (38, 39, 41, 40), (40, 41, 43, 42), (42, 43, 45, 44), (44, 45, 47, 46), (46, 47, 49, 48), (48, 49, 51, 50), (50, 51, 53, 52), (52, 53, 55, 54), (54, 55, 57, 56), (56, 57, 59, 58), (58, 59, 61, 60), (62, 63, 1, 0), (60, 61, 63, 62), (159, 128, 160, 191), (158, 159, 191, 190), (157, 158, 190, 189), (156, 157, 189, 188), (155, 156, 188, 187), (154, 155, 187, 186), (153, 154, 186, 185), (152, 153, 185, 184), (151, 152, 184, 183), (150, 151, 183, 182), (149, 150, 182, 181), (148, 149, 181, 180), (147, 148, 180, 179), (146, 147, 179, 178), (145, 146, 178, 177), (144, 145, 177, 176), (143, 144, 176, 175), (142, 143, 175, 174), (141, 142, 174, 173), (140, 141, 173, 172), (139, 140, 172, 171), (138, 139, 171, 170), (137, 138, 170, 169), (136, 137, 169, 168), (135, 136, 168, 167), (134, 135, 167, 166), (133, 134, 166, 165), (132, 133, 165, 164), (131, 132, 164, 163), (130, 131, 163, 162), (129, 130, 162, 161), (128, 129, 161, 160), (65, 64, 96, 97), (66, 65, 97, 98), (67, 66, 98, 99), (68, 67, 99, 100), (69, 68, 100, 101), (70, 69, 101, 102), (71, 70, 102, 103), (72, 71, 103, 104), (73, 72, 104, 105), (74, 73, 105, 106), (75, 74, 106, 107), (76, 75, 107, 108), (77, 76, 108, 109), (78, 77, 109, 110), (79, 78, 110, 111), (80, 79, 111, 112), (81, 80, 112, 113), (82, 81, 113, 114), (83, 82, 114, 115), (84, 83, 115, 116), (85, 84, 116, 117), (86, 85, 117, 118), (87, 86, 118, 119), (88, 87, 119, 120), (89, 88, 120, 121), (90, 89, 121, 122), (91, 90, 122, 123), (92, 91, 123, 124), (93, 92, 124, 125), (94, 93, 125, 126), (95, 94, 126, 127), (64, 95, 127, 96)])
me_cylinder_005.materials.append(mat_mirror)
me_cylinder_005.use_remesh_preserve_volume = False
me_cylinder_005.use_remesh_preserve_attributes = False
me_cylinder_005.use_mirror_vertex_groups = False
me_cylinder_005.update()
me_cylinder_004 = bpy.data.meshes.new('Cylinder.004')
me_cylinder_004.from_pydata([(1.646e-08, 0.07914, -0.09698), (1.646e-08, 0.07914, 0.09698), (0.01544, 0.07762, -0.09698), (0.01544, 0.07762, 0.09698), (0.03028, 0.07311, -0.09698), (0.03028, 0.07311, 0.09698), (0.04397, 0.0658, -0.09698), (0.04397, 0.0658, 0.09698), (0.05596, 0.05596, -0.09698), (0.05596, 0.05596, 0.09698), (0.0658, 0.04397, -0.09698), (0.0658, 0.04397, 0.09698), (0.07311, 0.03028, -0.09698), (0.07311, 0.03028, 0.09698), (0.07762, 0.01544, -0.09698), (0.07762, 0.01544, 0.09698), (0.07914, 2.095e-07, -0.09698), (0.07914, 2.095e-07, 0.09698), (0.07762, -0.01544, -0.09698), (0.07762, -0.01544, 0.09698), (0.07311, -0.03028, -0.09698), (0.07311, -0.03028, 0.09698), (0.0658, -0.04397, -0.09698), (0.0658, -0.04397, 0.09698), (0.05596, -0.05596, -0.09698), (0.05596, -0.05596, 0.09698), (0.04397, -0.0658, -0.09698), (0.04397, -0.0658, 0.09698), (0.03028, -0.07311, -0.09698), (0.03028, -0.07311, 0.09698), (0.01544, -0.07762, -0.09698), (0.01544, -0.07762, 0.09698), (-1.514e-08, -0.07914, -0.09698), (-1.514e-08, -0.07914, 0.09698), (-0.01544, -0.07762, -0.09698), (-0.01544, -0.07762, 0.09698), (-0.03028, -0.07311, -0.09698), (-0.03028, -0.07311, 0.09698), (-0.04397, -0.0658, -0.09698), (-0.04397, -0.0658, 0.09698), (-0.05596, -0.05596, -0.09698), (-0.05596, -0.05596, 0.09698), (-0.0658, -0.04397, -0.09698), (-0.0658, -0.04397, 0.09698), (-0.07311, -0.03028, -0.09698), (-0.07311, -0.03028, 0.09698), (-0.07762, -0.01544, -0.09698), (-0.07762, -0.01544, 0.09698), (-0.07914, 2.958e-07, -0.09698), (-0.07914, 2.958e-07, 0.09698), (-0.07762, 0.01544, -0.09698), (-0.07762, 0.01544, 0.09698), (-0.07311, 0.03028, -0.09698), (-0.07311, 0.03028, 0.09698), (-0.0658, 0.04397, -0.09698), (-0.0658, 0.04397, 0.09698), (-0.05596, 0.05596, -0.09698), (-0.05596, 0.05596, 0.09698), (-0.04397, 0.0658, -0.09698), (-0.04397, 0.0658, 0.09698), (-0.03028, 0.07311, -0.09698), (-0.03028, 0.07311, 0.09698), (-0.01544, 0.07762, -0.09698), (-0.01544, 0.07762, 0.09698)], [], [(2, 3, 1, 0), (4, 5, 3, 2), (6, 7, 5, 4), (8, 9, 7, 6), (10, 11, 9, 8), (12, 13, 11, 10), (14, 15, 13, 12), (16, 17, 15, 14), (18, 19, 17, 16), (20, 21, 19, 18), (22, 23, 21, 20), (24, 25, 23, 22), (26, 27, 25, 24), (28, 29, 27, 26), (30, 31, 29, 28), (32, 33, 31, 30), (34, 35, 33, 32), (36, 37, 35, 34), (38, 39, 37, 36), (40, 41, 39, 38), (42, 43, 41, 40), (44, 45, 43, 42), (46, 47, 45, 44), (48, 49, 47, 46), (50, 51, 49, 48), (52, 53, 51, 50), (54, 55, 53, 52), (56, 57, 55, 54), (58, 59, 57, 56), (60, 61, 59, 58), (0, 1, 63, 62), (62, 63, 61, 60)])
me_cylinder_004.materials.append(mat_black_body)
me_cylinder_004.use_remesh_preserve_volume = False
me_cylinder_004.use_remesh_preserve_attributes = False
me_cylinder_004.use_mirror_vertex_groups = False
me_cylinder_004.update()
me_cylinder_001 = bpy.data.meshes.new('Cylinder.001')
me_cylinder_001.from_pydata([(1.646e-08, 0.07914, -0.09698), (1.646e-08, 0.07914, 0.09698), (0.01544, 0.07762, -0.09698), (0.01544, 0.07762, 0.09698), (0.03028, 0.07311, -0.09698), (0.03028, 0.07311, 0.09698), (0.04397, 0.0658, -0.09698), (0.04397, 0.0658, 0.09698), (0.05596, 0.05596, -0.09698), (0.05596, 0.05596, 0.09698), (0.0658, 0.04397, -0.09698), (0.0658, 0.04397, 0.09698), (0.07311, 0.03028, -0.09698), (0.07311, 0.03028, 0.09698), (0.07762, 0.01544, -0.09698), (0.07762, 0.01544, 0.09698), (0.07914, 2.095e-07, -0.09698), (0.07914, 2.095e-07, 0.09698), (0.07762, -0.01544, -0.09698), (0.07762, -0.01544, 0.09698), (0.07311, -0.03028, -0.09698), (0.07311, -0.03028, 0.09698), (0.0658, -0.04397, -0.09698), (0.0658, -0.04397, 0.09698), (0.05596, -0.05596, -0.09698), (0.05596, -0.05596, 0.09698), (0.04397, -0.0658, -0.09698), (0.04397, -0.0658, 0.09698), (0.03028, -0.07311, -0.09698), (0.03028, -0.07311, 0.09698), (0.01544, -0.07762, -0.09698), (0.01544, -0.07762, 0.09698), (-1.514e-08, -0.07914, -0.09698), (-1.514e-08, -0.07914, 0.09698), (-0.01544, -0.07762, -0.09698), (-0.01544, -0.07762, 0.09698), (-0.03028, -0.07311, -0.09698), (-0.03028, -0.07311, 0.09698), (-0.04397, -0.0658, -0.09698), (-0.04397, -0.0658, 0.09698), (-0.05596, -0.05596, -0.09698), (-0.05596, -0.05596, 0.09698), (-0.0658, -0.04397, -0.09698), (-0.0658, -0.04397, 0.09698), (-0.07311, -0.03028, -0.09698), (-0.07311, -0.03028, 0.09698), (-0.07762, -0.01544, -0.09698), (-0.07762, -0.01544, 0.09698), (-0.07914, 2.958e-07, -0.09698), (-0.07914, 2.958e-07, 0.09698), (-0.07762, 0.01544, -0.09698), (-0.07762, 0.01544, 0.09698), (-0.07311, 0.03028, -0.09698), (-0.07311, 0.03028, 0.09698), (-0.0658, 0.04397, -0.09698), (-0.0658, 0.04397, 0.09698), (-0.05596, 0.05596, -0.09698), (-0.05596, 0.05596, 0.09698), (-0.04397, 0.0658, -0.09698), (-0.04397, 0.0658, 0.09698), (-0.03028, 0.07311, -0.09698), (-0.03028, 0.07311, 0.09698), (-0.01544, 0.07762, -0.09698), (-0.01544, 0.07762, 0.09698)], [], [(2, 3, 1, 0), (4, 5, 3, 2), (6, 7, 5, 4), (8, 9, 7, 6), (10, 11, 9, 8), (12, 13, 11, 10), (14, 15, 13, 12), (16, 17, 15, 14), (18, 19, 17, 16), (20, 21, 19, 18), (22, 23, 21, 20), (24, 25, 23, 22), (26, 27, 25, 24), (28, 29, 27, 26), (30, 31, 29, 28), (32, 33, 31, 30), (34, 35, 33, 32), (36, 37, 35, 34), (38, 39, 37, 36), (40, 41, 39, 38), (42, 43, 41, 40), (44, 45, 43, 42), (46, 47, 45, 44), (48, 49, 47, 46), (50, 51, 49, 48), (52, 53, 51, 50), (54, 55, 53, 52), (56, 57, 55, 54), (58, 59, 57, 56), (60, 61, 59, 58), (0, 1, 63, 62), (62, 63, 61, 60)])
me_cylinder_001.materials.append(mat_black_body)
me_cylinder_001.use_remesh_preserve_volume = False
me_cylinder_001.use_remesh_preserve_attributes = False
me_cylinder_001.use_mirror_vertex_groups = False
me_cylinder_001.update()
me_cylinder = bpy.data.meshes.new('Cylinder')
me_cylinder.from_pydata([(1.646e-08, 0.09698, -0.09698), (1.646e-08, 0.09698, 0.09698), (0.01892, 0.09512, -0.09698), (0.01892, 0.09512, 0.09698), (0.03711, 0.0896, -0.09698), (0.03711, 0.0896, 0.09698), (0.05388, 0.08064, -0.09698), (0.05388, 0.08064, 0.09698), (0.06858, 0.06858, -0.09698), (0.06858, 0.06858, 0.09698), (0.08064, 0.05388, -0.09698), (0.08064, 0.05388, 0.09698), (0.0896, 0.03711, -0.09698), (0.0896, 0.03711, 0.09698), (0.09512, 0.01892, -0.09698), (0.09512, 0.01892, 0.09698), (0.09698, 2.095e-07, -0.09698), (0.09698, 2.095e-07, 0.09698), (0.09512, -0.01892, -0.09698), (0.09512, -0.01892, 0.09698), (0.0896, -0.03711, -0.09698), (0.0896, -0.03711, 0.09698), (0.08064, -0.05388, -0.09698), (0.08064, -0.05388, 0.09698), (0.06858, -0.06858, -0.09698), (0.06858, -0.06858, 0.09698), (0.05388, -0.08064, -0.09698), (0.05388, -0.08064, 0.09698), (0.03711, -0.0896, -0.09698), (0.03711, -0.0896, 0.09698), (0.01892, -0.09512, -0.09698), (0.01892, -0.09512, 0.09698), (-1.514e-08, -0.09698, -0.09698), (-1.514e-08, -0.09698, 0.09698), (-0.01892, -0.09512, -0.09698), (-0.01892, -0.09512, 0.09698), (-0.03711, -0.0896, -0.09698), (-0.03711, -0.0896, 0.09698), (-0.05388, -0.08064, -0.09698), (-0.05388, -0.08064, 0.09698), (-0.06858, -0.06858, -0.09698), (-0.06858, -0.06858, 0.09698), (-0.08064, -0.05388, -0.09698), (-0.08064, -0.05388, 0.09698), (-0.0896, -0.03711, -0.09698), (-0.0896, -0.03711, 0.09698), (-0.09512, -0.01892, -0.09698), (-0.09512, -0.01892, 0.09698), (-0.09698, 2.958e-07, -0.09698), (-0.09698, 2.958e-07, 0.09698), (-0.09512, 0.01892, -0.09698), (-0.09512, 0.01892, 0.09698), (-0.0896, 0.03711, -0.09698), (-0.0896, 0.03711, 0.09698), (-0.08064, 0.05388, -0.09698), (-0.08064, 0.05388, 0.09698), (-0.06858, 0.06858, -0.09698), (-0.06858, 0.06858, 0.09698), (-0.05388, 0.08064, -0.09698), (-0.05388, 0.08064, 0.09698), (-0.03711, 0.0896, -0.09698), (-0.03711, 0.0896, 0.09698), (-0.01892, 0.09512, -0.09698), (-0.01892, 0.09512, 0.09698), (1.646e-08, 0.09698, 0.09698), (0.01892, 0.09512, 0.09698), (0.03711, 0.0896, 0.09698), (0.05388, 0.08064, 0.09698), (0.06858, 0.06858, 0.09698), (0.08064, 0.05388, 0.09698), (0.0896, 0.03711, 0.09698), (0.09512, 0.01892, 0.09698), (0.09698, 2.095e-07, 0.09698), (0.09512, -0.01892, 0.09698), (0.0896, -0.03711, 0.09698), (0.08064, -0.05388, 0.09698), (0.06858, -0.06858, 0.09698), (0.05388, -0.08064, 0.09698), (0.03711, -0.0896, 0.09698), (0.01892, -0.09512, 0.09698), (-1.514e-08, -0.09698, 0.09698), (-0.01892, -0.09512, 0.09698), (-0.03711, -0.0896, 0.09698), (-0.05388, -0.08064, 0.09698), (-0.06858, -0.06858, 0.09698), (-0.08064, -0.05388, 0.09698), (-0.0896, -0.03711, 0.09698), (-0.09512, -0.01892, 0.09698), (-0.09698, 2.958e-07, 0.09698), (-0.09512, 0.01892, 0.09698), (-0.0896, 0.03711, 0.09698), (-0.08064, 0.05388, 0.09698), (-0.06858, 0.06858, 0.09698), (-0.05388, 0.08064, 0.09698), (-0.03711, 0.0896, 0.09698), (-0.01892, 0.09512, 0.09698), (1.646e-08, 0.07914, 0.09698), (0.01544, 0.07762, 0.09698), (0.03028, 0.07311, 0.09698), (0.04397, 0.0658, 0.09698), (0.05596, 0.05596, 0.09698), (0.0658, 0.04397, 0.09698), (0.07311, 0.03028, 0.09698), (0.07762, 0.01544, 0.09698), (0.07914, 2.095e-07, 0.09698), (0.07762, -0.01544, 0.09698), (0.07311, -0.03028, 0.09698), (0.0658, -0.04397, 0.09698), (0.05596, -0.05596, 0.09698), (0.04397, -0.0658, 0.09698), (0.03028, -0.07311, 0.09698), (0.01544, -0.07762, 0.09698), (-1.514e-08, -0.07914, 0.09698), (-0.01544, -0.07762, 0.09698), (-0.03028, -0.07311, 0.09698), (-0.04397, -0.0658, 0.09698), (-0.05596, -0.05596, 0.09698), (-0.0658, -0.04397, 0.09698), (-0.07311, -0.03028, 0.09698), (-0.07762, -0.01544, 0.09698), (-0.07914, 2.958e-07, 0.09698), (-0.07762, 0.01544, 0.09698), (-0.07311, 0.03028, 0.09698), (-0.0658, 0.04397, 0.09698), (-0.05596, 0.05596, 0.09698), (-0.04397, 0.0658, 0.09698), (-0.03028, 0.07311, 0.09698), (-0.01544, 0.07762, 0.09698), (1.646e-08, 0.09698, -0.09698), (0.01892, 0.09512, -0.09698), (0.03711, 0.0896, -0.09698), (0.05388, 0.08064, -0.09698), (0.06858, 0.06858, -0.09698), (0.08064, 0.05388, -0.09698), (0.0896, 0.03711, -0.09698), (0.09512, 0.01892, -0.09698), (0.09698, 2.095e-07, -0.09698), (0.09512, -0.01892, -0.09698), (0.0896, -0.03711, -0.09698), (0.08064, -0.05388, -0.09698), (0.06858, -0.06858, -0.09698), (0.05388, -0.08064, -0.09698), (0.03711, -0.0896, -0.09698), (0.01892, -0.09512, -0.09698), (-1.514e-08, -0.09698, -0.09698), (-0.01892, -0.09512, -0.09698), (-0.03711, -0.0896, -0.09698), (-0.05388, -0.08064, -0.09698), (-0.06858, -0.06858, -0.09698), (-0.08064, -0.05388, -0.09698), (-0.0896, -0.03711, -0.09698), (-0.09512, -0.01892, -0.09698), (-0.09698, 2.958e-07, -0.09698), (-0.09512, 0.01892, -0.09698), (-0.0896, 0.03711, -0.09698), (-0.08064, 0.05388, -0.09698), (-0.06858, 0.06858, -0.09698), (-0.05388, 0.08064, -0.09698), (-0.03711, 0.0896, -0.09698), (-0.01892, 0.09512, -0.09698), (1.646e-08, 0.07914, -0.09698), (0.01544, 0.07762, -0.09698), (0.03028, 0.07311, -0.09698), (0.04397, 0.0658, -0.09698), (0.05596, 0.05596, -0.09698), (0.0658, 0.04397, -0.09698), (0.07311, 0.03028, -0.09698), (0.07762, 0.01544, -0.09698), (0.07914, 2.095e-07, -0.09698), (0.07762, -0.01544, -0.09698), (0.07311, -0.03028, -0.09698), (0.0658, -0.04397, -0.09698), (0.05596, -0.05596, -0.09698), (0.04397, -0.0658, -0.09698), (0.03028, -0.07311, -0.09698), (0.01544, -0.07762, -0.09698), (-1.514e-08, -0.07914, -0.09698), (-0.01544, -0.07762, -0.09698), (-0.03028, -0.07311, -0.09698), (-0.04397, -0.0658, -0.09698), (-0.05596, -0.05596, -0.09698), (-0.0658, -0.04397, -0.09698), (-0.07311, -0.03028, -0.09698), (-0.07762, -0.01544, -0.09698), (-0.07914, 2.958e-07, -0.09698), (-0.07762, 0.01544, -0.09698), (-0.07311, 0.03028, -0.09698), (-0.0658, 0.04397, -0.09698), (-0.05596, 0.05596, -0.09698), (-0.04397, 0.0658, -0.09698), (-0.03028, 0.07311, -0.09698), (-0.01544, 0.07762, -0.09698)], [], [(0, 1, 3, 2), (2, 3, 5, 4), (4, 5, 7, 6), (6, 7, 9, 8), (8, 9, 11, 10), (10, 11, 13, 12), (12, 13, 15, 14), (14, 15, 17, 16), (16, 17, 19, 18), (18, 19, 21, 20), (20, 21, 23, 22), (22, 23, 25, 24), (24, 25, 27, 26), (26, 27, 29, 28), (28, 29, 31, 30), (30, 31, 33, 32), (32, 33, 35, 34), (34, 35, 37, 36), (36, 37, 39, 38), (38, 39, 41, 40), (40, 41, 43, 42), (42, 43, 45, 44), (44, 45, 47, 46), (46, 47, 49, 48), (48, 49, 51, 50), (50, 51, 53, 52), (52, 53, 55, 54), (54, 55, 57, 56), (56, 57, 59, 58), (58, 59, 61, 60), (62, 63, 1, 0), (60, 61, 63, 62), (159, 128, 160, 191), (158, 159, 191, 190), (157, 158, 190, 189), (156, 157, 189, 188), (155, 156, 188, 187), (154, 155, 187, 186), (153, 154, 186, 185), (152, 153, 185, 184), (151, 152, 184, 183), (150, 151, 183, 182), (149, 150, 182, 181), (148, 149, 181, 180), (147, 148, 180, 179), (146, 147, 179, 178), (145, 146, 178, 177), (144, 145, 177, 176), (143, 144, 176, 175), (142, 143, 175, 174), (141, 142, 174, 173), (140, 141, 173, 172), (139, 140, 172, 171), (138, 139, 171, 170), (137, 138, 170, 169), (136, 137, 169, 168), (135, 136, 168, 167), (134, 135, 167, 166), (133, 134, 166, 165), (132, 133, 165, 164), (131, 132, 164, 163), (130, 131, 163, 162), (129, 130, 162, 161), (128, 129, 161, 160), (65, 64, 96, 97), (66, 65, 97, 98), (67, 66, 98, 99), (68, 67, 99, 100), (69, 68, 100, 101), (70, 69, 101, 102), (71, 70, 102, 103), (72, 71, 103, 104), (73, 72, 104, 105), (74, 73, 105, 106), (75, 74, 106, 107), (76, 75, 107, 108), (77, 76, 108, 109), (78, 77, 109, 110), (79, 78, 110, 111), (80, 79, 111, 112), (81, 80, 112, 113), (82, 81, 113, 114), (83, 82, 114, 115), (84, 83, 115, 116), (85, 84, 116, 117), (86, 85, 117, 118), (87, 86, 118, 119), (88, 87, 119, 120), (89, 88, 120, 121), (90, 89, 121, 122), (91, 90, 122, 123), (92, 91, 123, 124), (93, 92, 124, 125), (94, 93, 125, 126), (95, 94, 126, 127), (64, 95, 127, 96)])
me_cylinder.materials.append(mat_mirror)
me_cylinder.use_remesh_preserve_volume = False
me_cylinder.use_remesh_preserve_attributes = False
me_cylinder.use_mirror_vertex_groups = False
me_cylinder.update()
me_icosphere = bpy.data.meshes.new('Icosphere')
me_icosphere.from_pydata([(0.0, 0.0, -0.25), (0.1809, -0.1314, -0.1118), (-0.0691, -0.2127, -0.1118), (-0.2236, 0.0, -0.1118), (-0.0691, 0.2127, -0.1118), (0.1809, 0.1314, -0.1118), (0.0691, -0.2127, 0.1118), (-0.1809, -0.1314, 0.1118), (-0.1809, 0.1314, 0.1118), (0.0691, 0.2127, 0.1118), (0.2236, 0.0, 0.1118), (0.0, 0.0, 0.25), (-0.05821, -0.1791, -0.1644), (-0.04061, -0.125, -0.2127), (-0.0194, -0.05971, -0.242), (0.0508, -0.0369, -0.242), (0.1063, -0.07725, -0.2127), (0.1524, -0.1107, -0.1644), (0.133, -0.1704, -0.1256), (0.06572, -0.2023, -0.1314), (-0.00741, -0.216, -0.1256), (0.2032, 0.07381, -0.1256), (0.2127, 0.0, -0.1314), (0.2032, -0.07381, -0.1256), (0.0508, 0.0369, -0.242), (0.1063, 0.07725, -0.2127), (0.1524, 0.1107, -0.1644), (-0.1884, 0.0, -0.1644), (-0.1314, 0.0, -0.2127), (-0.06279, 0.0, -0.242), (-0.121, -0.1791, -0.1256), (-0.172, -0.125, -0.1314), (-0.2078, -0.05971, -0.1256), (-0.05821, 0.1791, -0.1644), (-0.04061, 0.125, -0.2127), (-0.0194, 0.05971, -0.242), (-0.2078, 0.05971, -0.1256), (-0.172, 0.125, -0.1314), (-0.121, 0.1791, -0.1256), (-0.00741, 0.216, -0.1256), (0.06572, 0.2023, -0.1314), (0.133, 0.1704, -0.1256), (0.2392, -0.0369, 0.06279), (0.2378, -0.07725, -4.379e-09), (0.2152, -0.1107, -0.06279), (0.2152, 0.1107, -0.06279), (0.2378, 0.07725, 4.379e-09), (0.2392, 0.0369, 0.06279), (0.0388, -0.2389, 0.06279), (0.0, -0.25, -4.379e-09), (-0.0388, -0.2389, -0.06279), (0.1718, -0.1704, -0.06279), (0.1469, -0.2023, 4.379e-09), (0.109, -0.216, 0.06279), (-0.2152, -0.1107, 0.06279), (-0.2378, -0.07725, -4.379e-09), (-0.2392, -0.0369, -0.06279), (-0.109, -0.216, -0.06279), (-0.1469, -0.2023, 4.379e-09), (-0.1718, -0.1704, 0.06279), (-0.1718, 0.1704, 0.06279), (-0.1469, 0.2023, -4.379e-09), (-0.109, 0.216, -0.06279), (-0.2392, 0.0369, -0.06279), (-0.2378, 0.07725, 4.379e-09), (-0.2152, 0.1107, 0.06279), (0.109, 0.216, 0.06279), (0.1469, 0.2023, -4.379e-09), (0.1718, 0.1704, -0.06279), (-0.0388, 0.2389, -0.06279), (0.0, 0.25, 4.379e-09), (0.0388, 0.2389, 0.06279), (0.2078, -0.05971, 0.1256), (0.172, -0.125, 0.1314), (0.121, -0.1791, 0.1256), (0.00741, -0.216, 0.1256), (-0.06572, -0.2023, 0.1314), (-0.133, -0.1704, 0.1256), (-0.2032, -0.07381, 0.1256), (-0.2127, 0.0, 0.1314), (-0.2032, 0.07381, 0.1256), (-0.133, 0.1704, 0.1256), (-0.06572, 0.2023, 0.1314), (0.00741, 0.216, 0.1256), (0.121, 0.1791, 0.1256), (0.172, 0.125, 0.1314), (0.2078, 0.05971, 0.1256), (0.0194, -0.05971, 0.242), (0.04061, -0.125, 0.2127), (0.05821, -0.1791, 0.1644), (0.1884, 0.0, 0.1644), (0.1314, 0.0, 0.2127), (0.06279, 0.0, 0.242), (-0.0508, -0.0369, 0.242), (-0.1063, -0.07725, 0.2127), (-0.1524, -0.1107, 0.1644), (-0.0508, 0.0369, 0.242), (-0.1063, 0.07725, 0.2127), (-0.1524, 0.1107, 0.1644), (0.0194, 0.05971, 0.242), (0.04061, 0.125, 0.2127), (0.05821, 0.1791, 0.1644), (0.09045, 0.06572, 0.2236), (0.1595, 0.06572, 0.1809), (0.1118, 0.1314, 0.1809), (-0.03455, 0.1063, 0.2236), (-0.0132, 0.172, 0.1809), (-0.09045, 0.1469, 0.1809), (-0.1118, 0.0, 0.2236), (-0.1677, 0.04061, 0.1809), (-0.1677, -0.04061, 0.1809), (-0.03455, -0.1063, 0.2236), (-0.09045, -0.1469, 0.1809), (-0.0132, -0.172, 0.1809), (0.09045, -0.06572, 0.2236), (0.1118, -0.1314, 0.1809), (0.1595, -0.06572, 0.1809), (0.2155, 0.1063, 0.0691), (0.2023, 0.1469, 0.0), (0.1677, 0.172, 0.0691), (-0.03455, 0.2378, 0.0691), (-0.07725, 0.2378, -1.23e-07), (-0.1118, 0.2127, 0.0691), (-0.2368, 0.04061, 0.0691), (-0.25, -9.019e-08, 1.558e-07), (-0.2368, -0.04061, 0.0691), (-0.1118, -0.2127, 0.0691), (-0.07725, -0.2378, -1.968e-07), (-0.03455, -0.2378, 0.0691), (0.1677, -0.172, 0.0691), (0.2023, -0.1469, -4.756e-07), (0.2155, -0.1063, 0.0691), (0.07725, 0.2378, -6.537e-15), (0.1118, 0.2127, -0.0691), (0.03455, 0.2378, -0.0691), (-0.2023, 0.1469, -1.961e-14), (-0.1677, 0.172, -0.0691), (-0.2155, 0.1063, -0.0691), (-0.2023, -0.1469, 2.008e-14), (-0.2155, -0.1063, -0.0691), (-0.1677, -0.172, -0.0691), (0.07725, -0.2378, 7.004e-15), (0.03455, -0.2378, -0.0691), (0.1118, -0.2127, -0.0691), (0.25, 0.0, 0.0), (0.2368, -0.04061, -0.0691), (0.2368, 0.04061, -0.0691), (0.09045, 0.1469, -0.1809), (0.03455, 0.1063, -0.2236), (0.0132, 0.172, -0.1809), (-0.1118, 0.1314, -0.1809), (-0.09045, 0.06572, -0.2236), (-0.1595, 0.06572, -0.1809), (-0.1595, -0.06572, -0.1809), (-0.09045, -0.06572, -0.2236), (-0.1118, -0.1314, -0.1809), (0.1677, 0.04061, -0.1809), (0.1677, -0.04061, -0.1809), (0.1118, -1.845e-07, -0.2236), (0.0132, -0.172, -0.1809), (0.03455, -0.1063, -0.2236), (0.09045, -0.1469, -0.1809)], [], [(0, 15, 14), (1, 17, 23), (0, 14, 29), (0, 29, 35), (0, 35, 24), (1, 23, 44), (2, 20, 50), (3, 32, 56), (4, 38, 62), (5, 41, 68), (1, 44, 51), (2, 50, 57), (3, 56, 63), (4, 62, 69), (5, 68, 45), (6, 74, 89), (7, 77, 95), (8, 80, 98), (9, 83, 101), (10, 86, 90), (92, 99, 11), (91, 102, 92), (90, 103, 91), (92, 102, 99), (102, 100, 99), (91, 103, 102), (103, 104, 102), (102, 104, 100), (104, 101, 100), (90, 86, 103), (86, 85, 103), (103, 85, 104), (85, 84, 104), (104, 84, 101), (84, 9, 101), (99, 96, 11), (100, 105, 99), (101, 106, 100), (99, 105, 96), (105, 97, 96), (100, 106, 105), (106, 107, 105), (105, 107, 97), (107, 98, 97), (101, 83, 106), (83, 82, 106), (106, 82, 107), (82, 81, 107), (107, 81, 98), (81, 8, 98), (96, 93, 11), (97, 108, 96), (98, 109, 97), (96, 108, 93), (108, 94, 93), (97, 109, 108), (109, 110, 108), (108, 110, 94), (110, 95, 94), (98, 80, 109), (80, 79, 109), (109, 79, 110), (79, 78, 110), (110, 78, 95), (78, 7, 95), (93, 87, 11), (94, 111, 93), (95, 112, 94), (93, 111, 87), (111, 88, 87), (94, 112, 111), (112, 113, 111), (111, 113, 88), (113, 89, 88), (95, 77, 112), (77, 76, 112), (112, 76, 113), (76, 75, 113), (113, 75, 89), (75, 6, 89), (87, 92, 11), (88, 114, 87), (89, 115, 88), (87, 114, 92), (114, 91, 92), (88, 115, 114), (115, 116, 114), (114, 116, 91), (116, 90, 91), (89, 74, 115), (74, 73, 115), (115, 73, 116), (73, 72, 116), (116, 72, 90), (72, 10, 90), (47, 86, 10), (46, 117, 47), (45, 118, 46), (47, 117, 86), (117, 85, 86), (46, 118, 117), (118, 119, 117), (117, 119, 85), (119, 84, 85), (45, 68, 118), (68, 67, 118), (118, 67, 119), (67, 66, 119), (119, 66, 84), (66, 9, 84), (71, 83, 9), (70, 120, 71), (69, 121, 70), (71, 120, 83), (120, 82, 83), (70, 121, 120), (121, 122, 120), (120, 122, 82), (122, 81, 82), (69, 62, 121), (62, 61, 121), (121, 61, 122), (61, 60, 122), (122, 60, 81), (60, 8, 81), (65, 80, 8), (64, 123, 65), (63, 124, 64), (65, 123, 80), (123, 79, 80), (64, 124, 123), (124, 125, 123), (123, 125, 79), (125, 78, 79), (63, 56, 124), (56, 55, 124), (124, 55, 125), (55, 54, 125), (125, 54, 78), (54, 7, 78), (59, 77, 7), (58, 126, 59), (57, 127, 58), (59, 126, 77), (126, 76, 77), (58, 127, 126), (127, 128, 126), (126, 128, 76), (128, 75, 76), (57, 50, 127), (50, 49, 127), (127, 49, 128), (49, 48, 128), (128, 48, 75), (48, 6, 75), (53, 74, 6), (52, 129, 53), (51, 130, 52), (53, 129, 74), (129, 73, 74), (52, 130, 129), (130, 131, 129), (129, 131, 73), (131, 72, 73), (51, 44, 130), (44, 43, 130), (130, 43, 131), (43, 42, 131), (131, 42, 72), (42, 10, 72), (66, 71, 9), (67, 132, 66), (68, 133, 67), (66, 132, 71), (132, 70, 71), (67, 133, 132), (133, 134, 132), (132, 134, 70), (134, 69, 70), (68, 41, 133), (41, 40, 133), (133, 40, 134), (40, 39, 134), (134, 39, 69), (39, 4, 69), (60, 65, 8), (61, 135, 60), (62, 136, 61), (60, 135, 65), (135, 64, 65), (61, 136, 135), (136, 137, 135), (135, 137, 64), (137, 63, 64), (62, 38, 136), (38, 37, 136), (136, 37, 137), (37, 36, 137), (137, 36, 63), (36, 3, 63), (54, 59, 7), (55, 138, 54), (56, 139, 55), (54, 138, 59), (138, 58, 59), (55, 139, 138), (139, 140, 138), (138, 140, 58), (140, 57, 58), (56, 32, 139), (32, 31, 139), (139, 31, 140), (31, 30, 140), (140, 30, 57), (30, 2, 57), (48, 53, 6), (49, 141, 48), (50, 142, 49), (48, 141, 53), (141, 52, 53), (49, 142, 141), (142, 143, 141), (141, 143, 52), (143, 51, 52), (50, 20, 142), (20, 19, 142), (142, 19, 143), (19, 18, 143), (143, 18, 51), (18, 1, 51), (42, 47, 10), (43, 144, 42), (44, 145, 43), (42, 144, 47), (144, 46, 47), (43, 145, 144), (145, 146, 144), (144, 146, 46), (146, 45, 46), (44, 23, 145), (23, 22, 145), (145, 22, 146), (22, 21, 146), (146, 21, 45), (21, 5, 45), (26, 41, 5), (25, 147, 26), (24, 148, 25), (26, 147, 41), (147, 40, 41), (25, 148, 147), (148, 149, 147), (147, 149, 40), (149, 39, 40), (24, 35, 148), (35, 34, 148), (148, 34, 149), (34, 33, 149), (149, 33, 39), (33, 4, 39), (33, 38, 4), (34, 150, 33), (35, 151, 34), (33, 150, 38), (150, 37, 38), (34, 151, 150), (151, 152, 150), (150, 152, 37), (152, 36, 37), (35, 29, 151), (29, 28, 151), (151, 28, 152), (28, 27, 152), (152, 27, 36), (27, 3, 36), (27, 32, 3), (28, 153, 27), (29, 154, 28), (27, 153, 32), (153, 31, 32), (28, 154, 153), (154, 155, 153), (153, 155, 31), (155, 30, 31), (29, 14, 154), (14, 13, 154), (154, 13, 155), (13, 12, 155), (155, 12, 30), (12, 2, 30), (21, 26, 5), (22, 156, 21), (23, 157, 22), (21, 156, 26), (156, 25, 26), (22, 157, 156), (157, 158, 156), (156, 158, 25), (158, 24, 25), (23, 17, 157), (17, 16, 157), (157, 16, 158), (16, 15, 158), (158, 15, 24), (15, 0, 24), (12, 20, 2), (13, 159, 12), (14, 160, 13), (12, 159, 20), (159, 19, 20), (13, 160, 159), (160, 161, 159), (159, 161, 19), (161, 18, 19), (14, 15, 160), (15, 16, 160), (160, 16, 161), (16, 17, 161), (161, 17, 18), (17, 1, 18)])
me_icosphere.materials.append(mat_mirror)
me_icosphere.use_remesh_preserve_volume = False
me_icosphere.use_remesh_preserve_attributes = False
me_icosphere.use_mirror_vertex_groups = False
me_icosphere.update()
me_plane_001 = bpy.data.meshes.new('Plane.001')
me_plane_001.from_pydata([(-0.442, -0.007122, 0.7173), (-0.442, -0.007122, 0.7173), (-0.442, -0.007122, 0.7173), (-0.635, -0.1375, 0.7173), (-0.635, -0.1375, 0.7173), (-0.635, -0.1375, 0.7173), (-0.635, -0.1375, 0.7173), (-0.635, -0.1375, 0.7173), (-0.5707, -0.3614, 0.7173), (-0.5707, -0.3614, 0.7173), (-0.5707, -0.3614, 0.7173), (-0.5707, -0.3614, 0.7173), (-0.5707, -0.3614, 0.7173), (-0.3378, -0.3694, 0.7173), (-0.3378, -0.3694, 0.7173), (-0.3378, -0.3694, 0.7173), (-0.3378, -0.3694, 0.7173), (-0.3378, -0.3694, 0.7173), (-0.3854, -0.01022, 0.7047), (-0.3854, -0.01022, 0.7047), (-0.3854, -0.01022, 0.7047), (-0.3854, -0.01022, 0.7047), (-0.4132, 0.01379, 0.6597), (-0.4132, 0.01379, 0.6597), (-0.4132, 0.01379, 0.6597), (-0.4132, 0.01379, 0.6597), (-0.4132, 0.01379, 0.6597), (-0.2913, -0.04894, 0.5446), (-0.2913, -0.04894, 0.5446), (-0.2913, -0.04894, 0.5446), (-0.2913, -0.04894, 0.5446), (-0.2913, -0.04894, 0.5446), (-0.6146, -0.08469, 0.7047), (-0.6146, -0.08469, 0.7047), (-0.6146, -0.08469, 0.7047), (-0.6146, -0.08469, 0.7047), (-0.646, -0.1037, 0.6597), (-0.646, -0.1037, 0.6597), (-0.646, -0.1037, 0.6597), (-0.646, -0.1037, 0.6597), (-0.646, -0.1037, 0.6597), (-0.5487, -0.007121, 0.5446), (-0.5487, -0.007121, 0.5446), (-0.5487, -0.007121, 0.5446), (-0.5487, -0.007121, 0.5446), (-0.5487, -0.007121, 0.5446), (-0.6146, -0.3257, 0.7047), (-0.6146, -0.3257, 0.7047), (-0.6146, -0.3257, 0.7047), (-0.6146, -0.3257, 0.7047), (-0.6062, -0.3614, 0.6597), (-0.6062, -0.3614, 0.6597), (-0.6062, -0.3614, 0.6597), (-0.6062, -0.3614, 0.6597), (-0.6062, -0.3614, 0.6597), (-0.668, -0.239, 0.5446), (-0.668, -0.239, 0.5446), (-0.668, -0.239, 0.5446), (-0.668, -0.239, 0.5446), (-0.668, -0.239, 0.5446), (-0.3854, -0.4001, 0.7047), (-0.3854, -0.4001, 0.7047), (-0.3854, -0.4001, 0.7047), (-0.3854, -0.4001, 0.7047), (-0.3488, -0.4032, 0.6597), (-0.3488, -0.4032, 0.6597), (-0.3488, -0.4032, 0.6597), (-0.3488, -0.4032, 0.6597), (-0.3488, -0.4032, 0.6597), (-0.4843, -0.4241, 0.5446), (-0.4843, -0.4241, 0.5446), (-0.4843, -0.4241, 0.5446), (-0.4843, -0.4241, 0.5446), (-0.4843, -0.4241, 0.5446), (-0.2438, -0.2052, 0.7047), (-0.2438, -0.2052, 0.7047), (-0.2438, -0.2052, 0.7047), (-0.2438, -0.2052, 0.7047), (-0.2295, -0.1713, 0.6597), (-0.2295, -0.1713, 0.6597), (-0.2295, -0.1713, 0.6597), (-0.2295, -0.1713, 0.6597), (-0.2295, -0.1713, 0.6597), (-0.2515, -0.3067, 0.5446), (-0.2515, -0.3067, 0.5446), (-0.2515, -0.3067, 0.5446), (-0.2515, -0.3067, 0.5446), (-0.2515, -0.3067, 0.5446), (-0.3268, -0.04894, 0.487), (-0.3268, -0.04894, 0.487), (-0.3268, -0.04894, 0.487), (-0.3268, -0.04894, 0.487), (-0.3268, -0.04894, 0.487), (-0.5121, -0.01022, 0.4997), (-0.5121, -0.01022, 0.4997), (-0.5121, -0.01022, 0.4997), (-0.5121, -0.01022, 0.4997), (-0.5597, -0.04095, 0.487), (-0.5597, -0.04095, 0.487), (-0.5597, -0.04095, 0.487), (-0.5597, -0.04095, 0.487), (-0.5597, -0.04095, 0.487), (-0.4665, -0.1504, 0.3803), (-0.4665, -0.1504, 0.3803), (-0.4665, -0.1504, 0.3803), (-0.4665, -0.1504, 0.3803), (-0.4665, -0.1504, 0.3803), (-0.6537, -0.2052, 0.4997), (-0.6537, -0.2052, 0.4997), (-0.6537, -0.2052, 0.4997), (-0.6537, -0.2052, 0.4997), (-0.6392, -0.2599, 0.487), (-0.6392, -0.2599, 0.487), (-0.6392, -0.2599, 0.487), (-0.6392, -0.2599, 0.487), (-0.6392, -0.2599, 0.487), (-0.5063, -0.2052, 0.3803), (-0.5063, -0.2052, 0.3803), (-0.5063, -0.2052, 0.3803), (-0.5063, -0.2052, 0.3803), (-0.5063, -0.2052, 0.3803), (-0.2829, -0.08469, 0.4997), (-0.2829, -0.08469, 0.4997), (-0.2829, -0.08469, 0.4997), (-0.2829, -0.08469, 0.4997), (-0.309, -0.1037, 0.4515), (-0.309, -0.1037, 0.4515), (-0.309, -0.1037, 0.4515), (-0.309, -0.1037, 0.4515), (-0.309, -0.1037, 0.4515), (-0.2625, -0.2728, 0.487), (-0.2625, -0.2728, 0.487), (-0.2625, -0.2728, 0.487), (-0.2625, -0.2728, 0.487), (-0.2625, -0.2728, 0.487), (-0.5121, -0.4001, 0.4997), (-0.5121, -0.4001, 0.4997), (-0.5121, -0.4001, 0.4997), (-0.5121, -0.4001, 0.4997), (-0.4555, -0.4032, 0.487), (-0.4555, -0.4032, 0.487), (-0.4555, -0.4032, 0.487), (-0.4555, -0.4032, 0.487), (-0.4555, -0.4032, 0.487), (-0.2829, -0.3257, 0.4997), (-0.2829, -0.3257, 0.4997), (-0.2829, -0.3257, 0.4997), (-0.2829, -0.3257, 0.4997), (-0.309, -0.3067, 0.4515), (-0.309, -0.3067, 0.4515), (-0.309, -0.3067, 0.4515), (-0.309, -0.3067, 0.4515), (-0.309, -0.3067, 0.4515), (-0.4487, -0.2052, 0.373), (-0.4487, -0.2052, 0.373), (-0.4487, -0.2052, 0.373), (-0.4487, -0.2052, 0.373), (-0.4665, -0.2599, 0.3803), (-0.4665, -0.2599, 0.3803), (-0.4665, -0.2599, 0.3803), (-0.4665, -0.2599, 0.3803), (-0.4665, -0.2599, 0.3803), (-0.4487, -0.2052, 0.373), (-0.2829, -0.3257, 0.4997), (-0.5121, -0.4001, 0.4997), (-0.6537, -0.2052, 0.4997), (-0.5121, -0.01022, 0.4997), (-0.2829, -0.08469, 0.4997), (-0.3854, -0.4001, 0.7047), (-0.6146, -0.3257, 0.7047), (-0.6146, -0.08469, 0.7047), (-0.3854, -0.01022, 0.7047), (-0.2438, -0.2052, 0.7047), (-0.4487, -0.2052, 0.8313), (-0.5021, -0.3694, 0.4515), (-0.486, -0.3198, 0.4072), (-0.4665, -0.2599, 0.3803), (-0.4022, -0.239, 0.3803), (-0.3513, -0.276, 0.4072), (-0.309, -0.3067, 0.4515), (-0.3268, -0.3614, 0.487), (-0.3885, -0.3906, 0.4817), (-0.4555, -0.4032, 0.487), (-0.2625, -0.1375, 0.487), (-0.2538, -0.2052, 0.4817), (-0.2625, -0.2728, 0.487), (-0.4022, -0.1713, 0.3803), (-0.3513, -0.1344, 0.4072), (-0.309, -0.1037, 0.4515), (-0.6214, -0.2052, 0.4515), (-0.5692, -0.2052, 0.4072), (-0.5063, -0.2052, 0.3803), (-0.5597, -0.3694, 0.487), (-0.6065, -0.3198, 0.4817), (-0.6392, -0.2599, 0.487), (-0.5021, -0.04095, 0.4515), (-0.486, -0.09059, 0.4072), (-0.4665, -0.1504, 0.3803), (-0.6392, -0.1504, 0.487), (-0.6065, -0.09059, 0.4817), (-0.5597, -0.04095, 0.487), (-0.4555, -0.007122, 0.487), (-0.3885, -0.01977, 0.4817), (-0.3268, -0.04894, 0.487), (-0.2295, -0.239, 0.6597), (-0.2308, -0.276, 0.6022), (-0.2515, -0.3067, 0.5446), (-0.2515, -0.1037, 0.5446), (-0.2308, -0.1344, 0.6022), (-0.2295, -0.1713, 0.6597), (-0.4132, -0.4241, 0.6597), (-0.4487, -0.4344, 0.6022), (-0.4843, -0.4241, 0.5446), (-0.2913, -0.3614, 0.5446), (-0.314, -0.3906, 0.6022), (-0.3488, -0.4032, 0.6597), (-0.646, -0.3067, 0.6597), (-0.6667, -0.276, 0.6022), (-0.668, -0.239, 0.5446), (-0.5487, -0.4032, 0.5446), (-0.5835, -0.3906, 0.6022), (-0.6062, -0.3614, 0.6597), (-0.6062, -0.04894, 0.6597), (-0.5835, -0.01977, 0.6022), (-0.5487, -0.007121, 0.5446), (-0.668, -0.1713, 0.5446), (-0.6667, -0.1344, 0.6022), (-0.646, -0.1037, 0.6597), (-0.3488, -0.007121, 0.6597), (-0.314, -0.01976, 0.6022), (-0.2913, -0.04894, 0.5446), (-0.4843, 0.01379, 0.5446), (-0.4487, 0.024, 0.6022), (-0.4132, 0.01379, 0.6597), (-0.2583, -0.2599, 0.7173), (-0.291, -0.3198, 0.7227), (-0.3378, -0.3694, 0.7173), (-0.442, -0.4032, 0.7173), (-0.509, -0.3906, 0.7227), (-0.5707, -0.3614, 0.7173), (-0.635, -0.2728, 0.7173), (-0.6437, -0.2052, 0.7227), (-0.635, -0.1375, 0.7173), (-0.5707, -0.04894, 0.7173), (-0.509, -0.01977, 0.7227), (-0.442, -0.007122, 0.7173), (-0.3378, -0.04095, 0.7173), (-0.291, -0.09059, 0.7227), (-0.2583, -0.1504, 0.7173), (-0.431, -0.2599, 0.824), (-0.4115, -0.3198, 0.7971), (-0.3954, -0.3694, 0.7529), (-0.2761, -0.2052, 0.7529), (-0.3283, -0.2052, 0.7971), (-0.3912, -0.2052, 0.824), (-0.4953, -0.239, 0.824), (-0.5462, -0.276, 0.7971), (-0.5884, -0.3067, 0.7529), (-0.4953, -0.1713, 0.824), (-0.5462, -0.1344, 0.7971), (-0.5884, -0.1037, 0.7529), (-0.431, -0.1504, 0.824), (-0.4115, -0.09059, 0.7971), (-0.3954, -0.04095, 0.7529), (-0.3658, -0.1449, 0.8072), (-0.3025, -0.1449, 0.768), (-0.3463, -0.08469, 0.768), (-0.4804, -0.1077, 0.8072), (-0.4608, -0.04746, 0.768), (-0.5317, -0.07047, 0.768), (-0.5512, -0.2052, 0.8072), (-0.6025, -0.1679, 0.768), (-0.6025, -0.2424, 0.768), (-0.4804, -0.3027, 0.8072), (-0.5317, -0.3399, 0.768), (-0.4608, -0.3629, 0.768), (-0.3658, -0.2654, 0.8072), (-0.3463, -0.3257, 0.768), (-0.3025, -0.2654, 0.768), (-0.2512, -0.1077, 0.6655), (-0.2633, -0.07047, 0.6022), (-0.295, -0.04746, 0.6655), (-0.4804, 0.01279, 0.6655), (-0.5196, 0.01279, 0.6022), (-0.5512, -0.01022, 0.6655), (-0.6658, -0.1679, 0.6655), (-0.6779, -0.2052, 0.6022), (-0.6658, -0.2424, 0.6655), (-0.5512, -0.4001, 0.6655), (-0.5196, -0.4231, 0.6022), (-0.4804, -0.4231, 0.6655), (-0.295, -0.3629, 0.6655), (-0.2633, -0.3399, 0.6022), (-0.2512, -0.3027, 0.6655), (-0.3779, 0.01279, 0.6022), (-0.3463, -0.01022, 0.5388), (-0.4171, 0.01279, 0.5388), (-0.6342, -0.07047, 0.6022), (-0.6025, -0.04746, 0.5388), (-0.6463, -0.1077, 0.5388), (-0.6342, -0.3399, 0.6022), (-0.6463, -0.3027, 0.5388), (-0.6025, -0.3629, 0.5388), (-0.3779, -0.4231, 0.6022), (-0.4171, -0.4231, 0.5388), (-0.3463, -0.4001, 0.5388), (-0.2196, -0.2052, 0.6022), (-0.2317, -0.2424, 0.5388), (-0.2317, -0.1679, 0.5388), (-0.3658, -0.07047, 0.4363), (-0.4171, -0.1077, 0.3972), (-0.4366, -0.04746, 0.4363), (-0.5512, -0.08469, 0.4363), (-0.5317, -0.1449, 0.3972), (-0.595, -0.1449, 0.4363), (-0.595, -0.2654, 0.4363), (-0.5317, -0.2654, 0.3972), (-0.5512, -0.3257, 0.4363), (-0.295, -0.1679, 0.4363), (-0.295, -0.2424, 0.4363), (-0.3463, -0.2052, 0.3972), (-0.4366, -0.3629, 0.4363), (-0.4171, -0.3027, 0.3972), (-0.3658, -0.3399, 0.4363), (-0.442, -0.007122, 0.7173), (-0.442, -0.007122, 0.7173), (-0.2583, -0.1504, 0.7173), (-0.2583, -0.1504, 0.7173), (-0.2583, -0.1504, 0.7173), (-0.2583, -0.1504, 0.7173), (-0.2583, -0.1504, 0.7173), (-0.3954, -0.3694, 0.7529), (-0.3954, -0.3694, 0.7529), (-0.3954, -0.3694, 0.7529), (-0.3954, -0.3694, 0.7529), (-0.3954, -0.3694, 0.7529), (-0.3912, -0.2052, 0.824), (-0.3912, -0.2052, 0.824), (-0.3912, -0.2052, 0.824), (-0.3912, -0.2052, 0.824), (-0.3912, -0.2052, 0.824), (-0.4487, -0.2052, 0.8313), (-0.4487, -0.2052, 0.8313), (-0.4487, -0.2052, 0.8313), (-0.4487, -0.2052, 0.8313), (-0.5884, -0.3067, 0.7529), (-0.5884, -0.3067, 0.7529), (-0.5884, -0.3067, 0.7529), (-0.5884, -0.3067, 0.7529), (-0.5884, -0.3067, 0.7529), (-0.5884, -0.1037, 0.7529), (-0.5884, -0.1037, 0.7529), (-0.5884, -0.1037, 0.7529), (-0.5884, -0.1037, 0.7529), (-0.5884, -0.1037, 0.7529), (-0.3954, -0.04095, 0.7529), (-0.3954, -0.04095, 0.7529), (-0.3954, -0.04095, 0.7529), (-0.3954, -0.04095, 0.7529), (-0.3954, -0.04095, 0.7529), (-0.5021, -0.3694, 0.4515), (-0.5021, -0.3694, 0.4515), (-0.5021, -0.3694, 0.4515), (-0.5021, -0.3694, 0.4515), (-0.5021, -0.3694, 0.4515), (-0.486, -0.3198, 0.4072), (-0.486, -0.3198, 0.4072), (-0.486, -0.3198, 0.4072), (-0.486, -0.3198, 0.4072), (-0.486, -0.3198, 0.4072), (-0.4022, -0.239, 0.3803), (-0.4022, -0.239, 0.3803), (-0.4022, -0.239, 0.3803), (-0.4022, -0.239, 0.3803), (-0.4022, -0.239, 0.3803), (-0.3513, -0.276, 0.4072), (-0.3513, -0.276, 0.4072), (-0.3513, -0.276, 0.4072), (-0.3513, -0.276, 0.4072), (-0.3513, -0.276, 0.4072), (-0.3268, -0.3614, 0.487), (-0.3268, -0.3614, 0.487), (-0.3268, -0.3614, 0.487), (-0.3268, -0.3614, 0.487), (-0.3268, -0.3614, 0.487), (-0.3885, -0.3906, 0.4817), (-0.3885, -0.3906, 0.4817), (-0.3885, -0.3906, 0.4817), (-0.3885, -0.3906, 0.4817), (-0.3885, -0.3906, 0.4817), (-0.2625, -0.1375, 0.487), (-0.2625, -0.1375, 0.487), (-0.2625, -0.1375, 0.487), (-0.2625, -0.1375, 0.487), (-0.2625, -0.1375, 0.487), (-0.2538, -0.2052, 0.4817), (-0.2538, -0.2052, 0.4817), (-0.2538, -0.2052, 0.4817), (-0.2538, -0.2052, 0.4817), (-0.2538, -0.2052, 0.4817), (-0.4022, -0.1713, 0.3803), (-0.4022, -0.1713, 0.3803), (-0.4022, -0.1713, 0.3803), (-0.4022, -0.1713, 0.3803), (-0.4022, -0.1713, 0.3803), (-0.3513, -0.1344, 0.4072), (-0.3513, -0.1344, 0.4072), (-0.3513, -0.1344, 0.4072), (-0.3513, -0.1344, 0.4072), (-0.3513, -0.1344, 0.4072), (-0.6214, -0.2052, 0.4515), (-0.6214, -0.2052, 0.4515), (-0.6214, -0.2052, 0.4515), (-0.6214, -0.2052, 0.4515), (-0.6214, -0.2052, 0.4515), (-0.5692, -0.2052, 0.4072), (-0.5692, -0.2052, 0.4072), (-0.5692, -0.2052, 0.4072), (-0.5692, -0.2052, 0.4072), (-0.5692, -0.2052, 0.4072), (-0.5597, -0.3694, 0.487), (-0.5597, -0.3694, 0.487), (-0.5597, -0.3694, 0.487), (-0.5597, -0.3694, 0.487), (-0.5597, -0.3694, 0.487), (-0.6065, -0.3198, 0.4817), (-0.6065, -0.3198, 0.4817), (-0.6065, -0.3198, 0.4817), (-0.6065, -0.3198, 0.4817), (-0.6065, -0.3198, 0.4817), (-0.5021, -0.04095, 0.4515), (-0.5021, -0.04095, 0.4515), (-0.5021, -0.04095, 0.4515), (-0.5021, -0.04095, 0.4515), (-0.5021, -0.04095, 0.4515), (-0.486, -0.09059, 0.4072), (-0.486, -0.09059, 0.4072), (-0.486, -0.09059, 0.4072), (-0.486, -0.09059, 0.4072), (-0.486, -0.09059, 0.4072), (-0.6392, -0.1504, 0.487), (-0.6392, -0.1504, 0.487), (-0.6392, -0.1504, 0.487), (-0.6392, -0.1504, 0.487), (-0.6392, -0.1504, 0.487), (-0.6065, -0.09059, 0.4817), (-0.6065, -0.09059, 0.4817), (-0.6065, -0.09059, 0.4817), (-0.6065, -0.09059, 0.4817), (-0.6065, -0.09059, 0.4817), (-0.4555, -0.007122, 0.487), (-0.4555, -0.007122, 0.487), (-0.4555, -0.007122, 0.487), (-0.4555, -0.007122, 0.487), (-0.4555, -0.007122, 0.487), (-0.3885, -0.01977, 0.4817), (-0.3885, -0.01977, 0.4817), (-0.3885, -0.01977, 0.4817), (-0.3885, -0.01977, 0.4817), (-0.3885, -0.01977, 0.4817), (-0.2295, -0.239, 0.6597), (-0.2295, -0.239, 0.6597), (-0.2295, -0.239, 0.6597), (-0.2295, -0.239, 0.6597), (-0.2295, -0.239, 0.6597), (-0.2308, -0.276, 0.6022), (-0.2308, -0.276, 0.6022), (-0.2308, -0.276, 0.6022), (-0.2308, -0.276, 0.6022), (-0.2308, -0.276, 0.6022), (-0.2515, -0.1037, 0.5446), (-0.2515, -0.1037, 0.5446), (-0.2515, -0.1037, 0.5446), (-0.2515, -0.1037, 0.5446), (-0.2515, -0.1037, 0.5446), (-0.2308, -0.1344, 0.6022), (-0.2308, -0.1344, 0.6022), (-0.2308, -0.1344, 0.6022), (-0.2308, -0.1344, 0.6022), (-0.2308, -0.1344, 0.6022), (-0.4132, -0.4241, 0.6597), (-0.4132, -0.4241, 0.6597), (-0.4132, -0.4241, 0.6597), (-0.4132, -0.4241, 0.6597), (-0.4132, -0.4241, 0.6597), (-0.4487, -0.4344, 0.6022), (-0.4487, -0.4344, 0.6022), (-0.4487, -0.4344, 0.6022), (-0.4487, -0.4344, 0.6022), (-0.4487, -0.4344, 0.6022), (-0.2913, -0.3614, 0.5446), (-0.2913, -0.3614, 0.5446), (-0.2913, -0.3614, 0.5446), (-0.2913, -0.3614, 0.5446), (-0.2913, -0.3614, 0.5446), (-0.314, -0.3906, 0.6022), (-0.314, -0.3906, 0.6022), (-0.314, -0.3906, 0.6022), (-0.314, -0.3906, 0.6022), (-0.314, -0.3906, 0.6022), (-0.646, -0.3067, 0.6597), (-0.646, -0.3067, 0.6597), (-0.646, -0.3067, 0.6597), (-0.646, -0.3067, 0.6597), (-0.646, -0.3067, 0.6597), (-0.6667, -0.276, 0.6022), (-0.6667, -0.276, 0.6022), (-0.6667, -0.276, 0.6022), (-0.6667, -0.276, 0.6022), (-0.6667, -0.276, 0.6022), (-0.5487, -0.4032, 0.5446), (-0.5487, -0.4032, 0.5446), (-0.5487, -0.4032, 0.5446), (-0.5487, -0.4032, 0.5446), (-0.5487, -0.4032, 0.5446), (-0.5835, -0.3906, 0.6022), (-0.5835, -0.3906, 0.6022), (-0.5835, -0.3906, 0.6022), (-0.5835, -0.3906, 0.6022), (-0.5835, -0.3906, 0.6022), (-0.6062, -0.04894, 0.6597), (-0.6062, -0.04894, 0.6597), (-0.6062, -0.04894, 0.6597), (-0.6062, -0.04894, 0.6597), (-0.6062, -0.04894, 0.6597), (-0.5835, -0.01977, 0.6022), (-0.5835, -0.01977, 0.6022), (-0.5835, -0.01977, 0.6022), (-0.5835, -0.01977, 0.6022), (-0.5835, -0.01977, 0.6022), (-0.668, -0.1713, 0.5446), (-0.668, -0.1713, 0.5446), (-0.668, -0.1713, 0.5446), (-0.668, -0.1713, 0.5446), (-0.668, -0.1713, 0.5446), (-0.6667, -0.1344, 0.6022), (-0.6667, -0.1344, 0.6022), (-0.6667, -0.1344, 0.6022), (-0.6667, -0.1344, 0.6022), (-0.6667, -0.1344, 0.6022), (-0.3488, -0.007121, 0.6597), (-0.3488, -0.007121, 0.6597), (-0.3488, -0.007121, 0.6597), (-0.3488, -0.007121, 0.6597), (-0.3488, -0.007121, 0.6597), (-0.314, -0.01976, 0.6022), (-0.314, -0.01976, 0.6022), (-0.314, -0.01976, 0.6022), (-0.314, -0.01976, 0.6022), (-0.314, -0.01976, 0.6022), (-0.4843, 0.01379, 0.5446), (-0.4843, 0.01379, 0.5446), (-0.4843, 0.01379, 0.5446), (-0.4843, 0.01379, 0.5446), (-0.4843, 0.01379, 0.5446), (-0.4487, 0.024, 0.6022), (-0.4487, 0.024, 0.6022), (-0.4487, 0.024, 0.6022), (-0.4487, 0.024, 0.6022), (-0.4487, 0.024, 0.6022), (-0.2583, -0.2599, 0.7173), (-0.2583, -0.2599, 0.7173), (-0.2583, -0.2599, 0.7173), (-0.2583, -0.2599, 0.7173), (-0.2583, -0.2599, 0.7173), (-0.291, -0.3198, 0.7227), (-0.291, -0.3198, 0.7227), (-0.291, -0.3198, 0.7227), (-0.291, -0.3198, 0.7227), (-0.291, -0.3198, 0.7227), (-0.442, -0.4032, 0.7173), (-0.442, -0.4032, 0.7173), (-0.442, -0.4032, 0.7173), (-0.442, -0.4032, 0.7173), (-0.442, -0.4032, 0.7173), (-0.509, -0.3906, 0.7227), (-0.509, -0.3906, 0.7227), (-0.509, -0.3906, 0.7227), (-0.509, -0.3906, 0.7227), (-0.509, -0.3906, 0.7227), (-0.635, -0.2728, 0.7173), (-0.635, -0.2728, 0.7173), (-0.635, -0.2728, 0.7173), (-0.635, -0.2728, 0.7173), (-0.635, -0.2728, 0.7173), (-0.6437, -0.2052, 0.7227), (-0.6437, -0.2052, 0.7227), (-0.6437, -0.2052, 0.7227), (-0.6437, -0.2052, 0.7227), (-0.6437, -0.2052, 0.7227), (-0.5707, -0.04894, 0.7173), (-0.5707, -0.04894, 0.7173), (-0.5707, -0.04894, 0.7173), (-0.5707, -0.04894, 0.7173), (-0.5707, -0.04894, 0.7173), (-0.509, -0.01977, 0.7227), (-0.509, -0.01977, 0.7227), (-0.509, -0.01977, 0.7227), (-0.509, -0.01977, 0.7227), (-0.509, -0.01977, 0.7227), (-0.3378, -0.04095, 0.7173), (-0.3378, -0.04095, 0.7173), (-0.3378, -0.04095, 0.7173), (-0.3378, -0.04095, 0.7173), (-0.3378, -0.04095, 0.7173), (-0.291, -0.09059, 0.7227), (-0.291, -0.09059, 0.7227), (-0.291, -0.09059, 0.7227), (-0.291, -0.09059, 0.7227), (-0.291, -0.09059, 0.7227), (-0.431, -0.2599, 0.824), (-0.431, -0.2599, 0.824), (-0.431, -0.2599, 0.824), (-0.431, -0.2599, 0.824), (-0.431, -0.2599, 0.824), (-0.4115, -0.3198, 0.7971), (-0.4115, -0.3198, 0.7971), (-0.4115, -0.3198, 0.7971), (-0.4115, -0.3198, 0.7971), (-0.4115, -0.3198, 0.7971), (-0.2761, -0.2052, 0.7529), (-0.2761, -0.2052, 0.7529), (-0.2761, -0.2052, 0.7529), (-0.2761, -0.2052, 0.7529), (-0.2761, -0.2052, 0.7529), (-0.3283, -0.2052, 0.7971), (-0.3283, -0.2052, 0.7971), (-0.3283, -0.2052, 0.7971), (-0.3283, -0.2052, 0.7971), (-0.3283, -0.2052, 0.7971), (-0.4953, -0.239, 0.824), (-0.4953, -0.239, 0.824), (-0.4953, -0.239, 0.824), (-0.4953, -0.239, 0.824), (-0.4953, -0.239, 0.824), (-0.5462, -0.276, 0.7971), (-0.5462, -0.276, 0.7971), (-0.5462, -0.276, 0.7971), (-0.5462, -0.276, 0.7971), (-0.5462, -0.276, 0.7971), (-0.4953, -0.1713, 0.824), (-0.4953, -0.1713, 0.824), (-0.4953, -0.1713, 0.824), (-0.4953, -0.1713, 0.824), (-0.4953, -0.1713, 0.824), (-0.5462, -0.1344, 0.7971), (-0.5462, -0.1344, 0.7971), (-0.5462, -0.1344, 0.7971), (-0.5462, -0.1344, 0.7971), (-0.5462, -0.1344, 0.7971), (-0.431, -0.1504, 0.824), (-0.431, -0.1504, 0.824), (-0.431, -0.1504, 0.824), (-0.431, -0.1504, 0.824), (-0.431, -0.1504, 0.824), (-0.4115, -0.09059, 0.7971), (-0.4115, -0.09059, 0.7971), (-0.4115, -0.09059, 0.7971), (-0.4115, -0.09059, 0.7971), (-0.4115, -0.09059, 0.7971), (-0.3658, -0.1449, 0.8072), (-0.3658, -0.1449, 0.8072), (-0.3658, -0.1449, 0.8072), (-0.3658, -0.1449, 0.8072), (-0.3658, -0.1449, 0.8072), (-0.3463, -0.08469, 0.768), (-0.3463, -0.08469, 0.768), (-0.3463, -0.08469, 0.768), (-0.3463, -0.08469, 0.768), (-0.3463, -0.08469, 0.768), (-0.3025, -0.1449, 0.768), (-0.3025, -0.1449, 0.768), (-0.3025, -0.1449, 0.768), (-0.3025, -0.1449, 0.768), (-0.3025, -0.1449, 0.768), (-0.4804, -0.1077, 0.8072), (-0.4804, -0.1077, 0.8072), (-0.4804, -0.1077, 0.8072), (-0.4804, -0.1077, 0.8072), (-0.4804, -0.1077, 0.8072), (-0.5317, -0.07047, 0.768), (-0.5317, -0.07047, 0.768), (-0.5317, -0.07047, 0.768), (-0.5317, -0.07047, 0.768), (-0.5317, -0.07047, 0.768), (-0.4608, -0.04746, 0.768), (-0.4608, -0.04746, 0.768), (-0.4608, -0.04746, 0.768), (-0.4608, -0.04746, 0.768), (-0.4608, -0.04746, 0.768), (-0.5512, -0.2052, 0.8072), (-0.5512, -0.2052, 0.8072), (-0.5512, -0.2052, 0.8072), (-0.5512, -0.2052, 0.8072), (-0.5512, -0.2052, 0.8072), (-0.6025, -0.2424, 0.768), (-0.6025, -0.2424, 0.768), (-0.6025, -0.2424, 0.768), (-0.6025, -0.2424, 0.768), (-0.6025, -0.2424, 0.768), (-0.6025, -0.1679, 0.768), (-0.6025, -0.1679, 0.768), (-0.6025, -0.1679, 0.768), (-0.6025, -0.1679, 0.768), (-0.6025, -0.1679, 0.768), (-0.4804, -0.3027, 0.8072), (-0.4804, -0.3027, 0.8072), (-0.4804, -0.3027, 0.8072), (-0.4804, -0.3027, 0.8072), (-0.4804, -0.3027, 0.8072), (-0.4608, -0.3629, 0.768), (-0.4608, -0.3629, 0.768), (-0.4608, -0.3629, 0.768), (-0.4608, -0.3629, 0.768), (-0.4608, -0.3629, 0.768), (-0.5317, -0.3399, 0.768), (-0.5317, -0.3399, 0.768), (-0.5317, -0.3399, 0.768), (-0.5317, -0.3399, 0.768), (-0.5317, -0.3399, 0.768), (-0.3658, -0.2654, 0.8072), (-0.3658, -0.2654, 0.8072), (-0.3658, -0.2654, 0.8072), (-0.3658, -0.2654, 0.8072), (-0.3658, -0.2654, 0.8072), (-0.3025, -0.2654, 0.768), (-0.3025, -0.2654, 0.768), (-0.3025, -0.2654, 0.768), (-0.3025, -0.2654, 0.768), (-0.3025, -0.2654, 0.768), (-0.3463, -0.3257, 0.768), (-0.3463, -0.3257, 0.768), (-0.3463, -0.3257, 0.768), (-0.3463, -0.3257, 0.768), (-0.3463, -0.3257, 0.768), (-0.2512, -0.1077, 0.6655), (-0.2512, -0.1077, 0.6655), (-0.2512, -0.1077, 0.6655), (-0.2512, -0.1077, 0.6655), (-0.2512, -0.1077, 0.6655), (-0.295, -0.04746, 0.6655), (-0.295, -0.04746, 0.6655), (-0.295, -0.04746, 0.6655), (-0.295, -0.04746, 0.6655), (-0.295, -0.04746, 0.6655), (-0.2633, -0.07047, 0.6022), (-0.2633, -0.07047, 0.6022), (-0.2633, -0.07047, 0.6022), (-0.2633, -0.07047, 0.6022), (-0.2633, -0.07047, 0.6022), (-0.4804, 0.01279, 0.6655), (-0.4804, 0.01279, 0.6655), (-0.4804, 0.01279, 0.6655), (-0.4804, 0.01279, 0.6655), (-0.4804, 0.01279, 0.6655), (-0.5512, -0.01022, 0.6655), (-0.5512, -0.01022, 0.6655), (-0.5512, -0.01022, 0.6655), (-0.5512, -0.01022, 0.6655), (-0.5512, -0.01022, 0.6655), (-0.5196, 0.01279, 0.6022), (-0.5196, 0.01279, 0.6022), (-0.5196, 0.01279, 0.6022), (-0.5196, 0.01279, 0.6022), (-0.5196, 0.01279, 0.6022), (-0.6658, -0.1679, 0.6655), (-0.6658, -0.1679, 0.6655), (-0.6658, -0.1679, 0.6655), (-0.6658, -0.1679, 0.6655), (-0.6658, -0.1679, 0.6655), (-0.6658, -0.2424, 0.6655), (-0.6658, -0.2424, 0.6655), (-0.6658, -0.2424, 0.6655), (-0.6658, -0.2424, 0.6655), (-0.6658, -0.2424, 0.6655), (-0.6779, -0.2052, 0.6022), (-0.6779, -0.2052, 0.6022), (-0.6779, -0.2052, 0.6022), (-0.6779, -0.2052, 0.6022), (-0.6779, -0.2052, 0.6022), (-0.5512, -0.4001, 0.6655), (-0.5512, -0.4001, 0.6655), (-0.5512, -0.4001, 0.6655), (-0.5512, -0.4001, 0.6655), (-0.5512, -0.4001, 0.6655), (-0.4804, -0.4231, 0.6655), (-0.4804, -0.4231, 0.6655), (-0.4804, -0.4231, 0.6655), (-0.4804, -0.4231, 0.6655), (-0.4804, -0.4231, 0.6655), (-0.5196, -0.4231, 0.6022), (-0.5196, -0.4231, 0.6022), (-0.5196, -0.4231, 0.6022), (-0.5196, -0.4231, 0.6022), (-0.5196, -0.4231, 0.6022), (-0.295, -0.3629, 0.6655), (-0.295, -0.3629, 0.6655), (-0.295, -0.3629, 0.6655), (-0.295, -0.3629, 0.6655), (-0.295, -0.3629, 0.6655), (-0.2512, -0.3027, 0.6655), (-0.2512, -0.3027, 0.6655), (-0.2512, -0.3027, 0.6655), (-0.2512, -0.3027, 0.6655), (-0.2512, -0.3027, 0.6655), (-0.2633, -0.3399, 0.6022), (-0.2633, -0.3399, 0.6022), (-0.2633, -0.3399, 0.6022), (-0.2633, -0.3399, 0.6022), (-0.2633, -0.3399, 0.6022), (-0.3779, 0.01279, 0.6022), (-0.3779, 0.01279, 0.6022), (-0.3779, 0.01279, 0.6022), (-0.3779, 0.01279, 0.6022), (-0.3779, 0.01279, 0.6022), (-0.4171, 0.01279, 0.5388), (-0.4171, 0.01279, 0.5388), (-0.4171, 0.01279, 0.5388), (-0.4171, 0.01279, 0.5388), (-0.4171, 0.01279, 0.5388), (-0.3463, -0.01022, 0.5388), (-0.3463, -0.01022, 0.5388), (-0.3463, -0.01022, 0.5388), (-0.3463, -0.01022, 0.5388), (-0.3463, -0.01022, 0.5388), (-0.6342, -0.07047, 0.6022), (-0.6342, -0.07047, 0.6022), (-0.6342, -0.07047, 0.6022), (-0.6342, -0.07047, 0.6022), (-0.6342, -0.07047, 0.6022), (-0.6463, -0.1077, 0.5388), (-0.6463, -0.1077, 0.5388), (-0.6463, -0.1077, 0.5388), (-0.6463, -0.1077, 0.5388), (-0.6463, -0.1077, 0.5388), (-0.6025, -0.04746, 0.5388), (-0.6025, -0.04746, 0.5388), (-0.6025, -0.04746, 0.5388), (-0.6025, -0.04746, 0.5388), (-0.6025, -0.04746, 0.5388), (-0.6342, -0.3399, 0.6022), (-0.6342, -0.3399, 0.6022), (-0.6342, -0.3399, 0.6022), (-0.6342, -0.3399, 0.6022), (-0.6342, -0.3399, 0.6022), (-0.6025, -0.3629, 0.5388), (-0.6025, -0.3629, 0.5388), (-0.6025, -0.3629, 0.5388), (-0.6025, -0.3629, 0.5388), (-0.6025, -0.3629, 0.5388), (-0.6463, -0.3027, 0.5388), (-0.6463, -0.3027, 0.5388), (-0.6463, -0.3027, 0.5388), (-0.6463, -0.3027, 0.5388), (-0.6463, -0.3027, 0.5388), (-0.3779, -0.4231, 0.6022), (-0.3779, -0.4231, 0.6022), (-0.3779, -0.4231, 0.6022), (-0.3779, -0.4231, 0.6022), (-0.3779, -0.4231, 0.6022), (-0.3463, -0.4001, 0.5388), (-0.3463, -0.4001, 0.5388), (-0.3463, -0.4001, 0.5388), (-0.3463, -0.4001, 0.5388), (-0.3463, -0.4001, 0.5388), (-0.4171, -0.4231, 0.5388), (-0.4171, -0.4231, 0.5388), (-0.4171, -0.4231, 0.5388), (-0.4171, -0.4231, 0.5388), (-0.4171, -0.4231, 0.5388), (-0.2196, -0.2052, 0.6022), (-0.2196, -0.2052, 0.6022), (-0.2196, -0.2052, 0.6022), (-0.2196, -0.2052, 0.6022), (-0.2196, -0.2052, 0.6022), (-0.2317, -0.1679, 0.5388), (-0.2317, -0.1679, 0.5388), (-0.2317, -0.1679, 0.5388), (-0.2317, -0.1679, 0.5388), (-0.2317, -0.1679, 0.5388), (-0.2317, -0.2424, 0.5388), (-0.2317, -0.2424, 0.5388), (-0.2317, -0.2424, 0.5388), (-0.2317, -0.2424, 0.5388), (-0.2317, -0.2424, 0.5388), (-0.3658, -0.07047, 0.4363), (-0.3658, -0.07047, 0.4363), (-0.3658, -0.07047, 0.4363), (-0.3658, -0.07047, 0.4363), (-0.3658, -0.07047, 0.4363), (-0.4366, -0.04746, 0.4363), (-0.4366, -0.04746, 0.4363), (-0.4366, -0.04746, 0.4363), (-0.4366, -0.04746, 0.4363), (-0.4366, -0.04746, 0.4363), (-0.4171, -0.1077, 0.3972), (-0.4171, -0.1077, 0.3972), (-0.4171, -0.1077, 0.3972), (-0.4171, -0.1077, 0.3972), (-0.4171, -0.1077, 0.3972), (-0.5512, -0.08469, 0.4363), (-0.5512, -0.08469, 0.4363), (-0.5512, -0.08469, 0.4363), (-0.5512, -0.08469, 0.4363), (-0.5512, -0.08469, 0.4363), (-0.595, -0.1449, 0.4363), (-0.595, -0.1449, 0.4363), (-0.595, -0.1449, 0.4363), (-0.595, -0.1449, 0.4363), (-0.595, -0.1449, 0.4363), (-0.5317, -0.1449, 0.3972), (-0.5317, -0.1449, 0.3972), (-0.5317, -0.1449, 0.3972), (-0.5317, -0.1449, 0.3972), (-0.5317, -0.1449, 0.3972), (-0.595, -0.2654, 0.4363), (-0.595, -0.2654, 0.4363), (-0.595, -0.2654, 0.4363), (-0.595, -0.2654, 0.4363), (-0.595, -0.2654, 0.4363), (-0.5512, -0.3257, 0.4363), (-0.5512, -0.3257, 0.4363), (-0.5512, -0.3257, 0.4363), (-0.5512, -0.3257, 0.4363), (-0.5512, -0.3257, 0.4363), (-0.5317, -0.2654, 0.3972), (-0.5317, -0.2654, 0.3972), (-0.5317, -0.2654, 0.3972), (-0.5317, -0.2654, 0.3972), (-0.5317, -0.2654, 0.3972), (-0.295, -0.1679, 0.4363), (-0.295, -0.1679, 0.4363), (-0.295, -0.1679, 0.4363), (-0.295, -0.1679, 0.4363), (-0.295, -0.1679, 0.4363), (-0.3463, -0.2052, 0.3972), (-0.3463, -0.2052, 0.3972), (-0.3463, -0.2052, 0.3972), (-0.3463, -0.2052, 0.3972), (-0.3463, -0.2052, 0.3972), (-0.295, -0.2424, 0.4363), (-0.295, -0.2424, 0.4363), (-0.295, -0.2424, 0.4363), (-0.295, -0.2424, 0.4363), (-0.295, -0.2424, 0.4363), (-0.4366, -0.3629, 0.4363), (-0.4366, -0.3629, 0.4363), (-0.4366, -0.3629, 0.4363), (-0.4366, -0.3629, 0.4363), (-0.4366, -0.3629, 0.4363), (-0.3658, -0.3399, 0.4363), (-0.3658, -0.3399, 0.4363), (-0.3658, -0.3399, 0.4363), (-0.3658, -0.3399, 0.4363), (-0.3658, -0.3399, 0.4363), (-0.4171, -0.3027, 0.3972), (-0.4171, -0.3027, 0.3972), (-0.4171, -0.3027, 0.3972), (-0.4171, -0.3027, 0.3972), (-0.4171, -0.3027, 0.3972)], [], [(156, 370, 161), (147, 152, 134), (155, 159, 120), (154, 106, 118), (153, 104, 400), (146, 132, 87), (138, 143, 73), (110, 115, 59), (96, 45, 101), (123, 92, 31), (144, 85, 490), (135, 71, 510), (107, 57, 530), (93, 43, 550), (121, 470, 29), (62, 331, 17), (48, 12, 345), (34, 350, 7), (20, 2, 355), (76, 326, 620), (336, 341, 650), (626, 661, 337), (621, 670, 625), (254, 652, 662), (660, 651, 655), (253, 672, 663), (671, 666, 664), (264, 667, 657), (665, 656, 356), (252, 673, 328), (327, 606, 674), (265, 607, 668), (605, 601, 669), (266, 602, 357), (600, 18, 359), (653, 344, 640), (658, 676, 654), (358, 659, 685), (261, 677, 642), (675, 645, 641), (262, 678, 687), (686, 679, 681), (267, 682, 647), (680, 351, 646), (263, 688, 0), (1, 596, 689), (268, 597, 683), (595, 591, 684), (269, 592, 352), (590, 32, 354), (643, 630, 343), (648, 691, 644), (353, 700, 649), (258, 692, 632), (690, 631, 635), (259, 693, 702), (701, 696, 694), (270, 697, 637), (695, 346, 636), (260, 703, 5), (6, 586, 704), (271, 587, 698), (585, 699, 581), (272, 582, 347), (580, 46, 349), (633, 610, 342), (638, 706, 634), (348, 639, 715), (255, 707, 612), (705, 615, 611), (256, 717, 708), (716, 711, 709), (273, 712, 617), (710, 332, 616), (257, 10, 718), (11, 576, 719), (274, 577, 713), (575, 571, 714), (275, 572, 333), (570, 60, 335), (613, 338, 173), (618, 721, 614), (334, 730, 619), (249, 722, 339), (720, 627, 340), (250, 732, 723), (731, 726, 724), (276, 727, 628), (725, 622, 629), (251, 15, 733), (16, 566, 734), (277, 567, 728), (565, 561, 729), (278, 562, 623), (560, 74, 624), (82, 329, 77), (476, 736, 81), (471, 745, 475), (209, 737, 330), (735, 608, 248), (208, 747, 738), (746, 739, 741), (279, 742, 609), (740, 247, 603), (207, 28, 748), (30, 546, 749), (280, 547, 743), (545, 541, 744), (281, 542, 604), (540, 19, 246), (26, 324, 21), (556, 751, 25), (551, 760, 555), (233, 325, 752), (750, 598, 245), (232, 762, 753), (761, 756, 754), (282, 757, 599), (755, 244, 593), (231, 763, 42), (44, 526, 764), (283, 527, 758), (525, 759, 521), (284, 522, 594), (520, 243, 33), (40, 35, 4), (536, 766, 39), (531, 775, 535), (227, 767, 3), (765, 588, 242), (226, 777, 768), (776, 769, 771), (285, 772, 589), (770, 241, 583), (225, 56, 778), (58, 779, 506), (286, 507, 773), (505, 501, 774), (287, 502, 584), (500, 240, 47), (54, 9, 49), (516, 781, 53), (511, 790, 515), (221, 782, 8), (780, 239, 578), (220, 792, 783), (791, 784, 786), (288, 787, 579), (785, 573, 238), (219, 70, 793), (72, 486, 794), (289, 487, 788), (485, 481, 789), (290, 482, 574), (480, 61, 237), (68, 14, 63), (496, 796, 67), (491, 805, 495), (215, 797, 13), (795, 568, 236), (214, 807, 798), (806, 801, 799), (291, 802, 569), (800, 563, 235), (213, 808, 84), (86, 809, 466), (292, 467, 803), (465, 461, 804), (293, 462, 564), (460, 75, 234), (543, 171, 24), (548, 544, 811), (27, 820, 549), (228, 812, 23), (810, 557, 22), (229, 822, 813), (821, 816, 814), (294, 817, 558), (815, 552, 559), (230, 823, 90), (91, 456, 824), (295, 818, 457), (455, 451, 819), (296, 553, 452), (450, 554, 94), (523, 170, 38), (528, 826, 524), (41, 835, 529), (222, 827, 37), (825, 537, 36), (223, 837, 828), (836, 831, 829), (297, 832, 538), (830, 532, 539), (224, 99, 838), (100, 446, 839), (298, 447, 833), (445, 441, 834), (299, 442, 533), (440, 108, 534), (503, 169, 52), (508, 841, 504), (55, 850, 509), (216, 842, 51), (840, 50, 517), (217, 852, 843), (851, 844, 846), (300, 518, 847), (845, 512, 519), (218, 113, 853), (114, 426, 854), (301, 427, 848), (425, 849, 421), (302, 422, 513), (420, 136, 514), (483, 66, 168), (488, 856, 484), (69, 489, 865), (210, 65, 857), (855, 497, 64), (211, 867, 858), (866, 861, 859), (303, 862, 498), (860, 492, 499), (212, 868, 141), (142, 869, 386), (304, 387, 863), (385, 381, 864), (305, 382, 493), (380, 145, 494), (463, 80, 172), (468, 464, 871), (83, 880, 469), (204, 872, 79), (870, 78, 477), (205, 873, 882), (881, 874, 876), (306, 877, 478), (875, 472, 479), (206, 131, 883), (133, 396, 884), (307, 878, 397), (395, 879, 391), (308, 392, 473), (390, 122, 474), (129, 124, 89), (406, 886, 128), (401, 895, 405), (188, 887, 88), (885, 458, 203), (187, 897, 888), (896, 889, 891), (309, 892, 459), (890, 453, 202), (186, 103, 898), (105, 436, 899), (310, 437, 893), (435, 431, 894), (311, 432, 454), (430, 201, 95), (433, 98, 166), (438, 434, 901), (102, 910, 439), (195, 902, 97), (900, 448, 200), (196, 912, 903), (911, 906, 904), (312, 449, 907), (905, 443, 199), (197, 117, 913), (119, 416, 914), (313, 417, 908), (415, 411, 909), (314, 412, 444), (410, 198, 109), (413, 165, 112), (418, 414, 916), (116, 925, 419), (189, 917, 111), (915, 428, 194), (190, 927, 918), (926, 919, 921), (315, 922, 429), (920, 423, 193), (191, 158, 928), (160, 366, 929), (316, 367, 923), (365, 361, 924), (317, 362, 424), (360, 137, 192), (393, 127, 167), (398, 931, 394), (130, 940, 399), (183, 126, 932), (930, 407, 125), (184, 933, 942), (941, 936, 934), (318, 937, 408), (935, 409, 402), (185, 943, 150), (151, 376, 944), (319, 377, 938), (375, 939, 371), (320, 372, 403), (374, 404, 162), (363, 164, 140), (368, 946, 364), (157, 369, 955), (174, 139, 947), (945, 388, 182), (175, 948, 957), (956, 951, 949), (321, 952, 389), (950, 181, 383), (176, 373, 958), (177, 378, 959), (322, 953, 379), (178, 149, 954), (323, 148, 384), (179, 163, 180)])
me_plane_001.materials.append(mat_mirror)
me_plane_001.use_remesh_preserve_volume = False
me_plane_001.use_remesh_preserve_attributes = False
me_plane_001.use_mirror_vertex_groups = False
me_plane_001.update()
me_cube_002 = bpy.data.meshes.new('Cube.002')
me_cube_002.from_pydata([(-1.0, -1.0, -1.0), (-1.0, -1.0, 1.0), (-1.0, 1.0, -1.0), (-1.0, 1.0, 1.0), (1.0, -1.0, -1.0), (1.0, -1.0, 1.0), (1.0, 1.0, -1.0), (1.0, 1.0, 1.0), (-1.0, -1.0, -1.0), (-1.0, -1.0, -1.0), (-1.0, -1.0, 1.0), (-1.0, -1.0, 1.0), (-1.0, 1.0, 1.0), (-1.0, 1.0, 1.0), (-1.0, 1.0, -1.0), (-1.0, 1.0, -1.0), (1.0, 1.0, 1.0), (1.0, 1.0, 1.0), (1.0, 1.0, -1.0), (1.0, 1.0, -1.0), (1.0, -1.0, 1.0), (1.0, -1.0, 1.0), (1.0, -1.0, -1.0), (1.0, -1.0, -1.0)], [], [(10, 12, 14, 8), (13, 16, 18, 15), (17, 20, 22, 19), (21, 11, 9, 23), (0, 2, 6, 4), (5, 7, 3, 1)])
me_cube_002.materials.append(mat_material_002)
me_cube_002.use_remesh_preserve_volume = False
me_cube_002.use_remesh_preserve_attributes = False
me_cube_002.use_mirror_vertex_groups = False
me_cube_002.update()
me_cube_001 = bpy.data.meshes.new('Cube.001')
me_cube_001.from_pydata([(-1.0, -1.0, -1.0), (-1.0, -1.0, 1.0), (-1.0, 1.0, -1.0), (-1.0, 1.0, 1.0), (1.0, -1.0, -1.0), (1.0, -1.0, 1.0), (1.0, 1.0, -1.0), (1.0, 1.0, 1.0), (-1.0, -1.0, -1.0), (-1.0, -1.0, -1.0), (-1.0, -1.0, 1.0), (-1.0, -1.0, 1.0), (-1.0, 1.0, 1.0), (-1.0, 1.0, 1.0), (-1.0, 1.0, -1.0), (-1.0, 1.0, -1.0), (1.0, 1.0, 1.0), (1.0, 1.0, 1.0), (1.0, 1.0, -1.0), (1.0, 1.0, -1.0), (1.0, -1.0, 1.0), (1.0, -1.0, 1.0), (1.0, -1.0, -1.0), (1.0, -1.0, -1.0)], [], [(10, 12, 14, 8), (13, 16, 18, 15), (17, 20, 22, 19), (21, 11, 9, 23), (0, 2, 6, 4), (5, 7, 3, 1)])
me_cube_001.materials.append(mat_material_001)
me_cube_001.use_remesh_preserve_volume = False
me_cube_001.use_remesh_preserve_attributes = False
me_cube_001.use_mirror_vertex_groups = False
me_cube_001.update()
me_cube = bpy.data.meshes.new('Cube')
me_cube.from_pydata([(-1.0, -1.0, -1.0), (-1.0, -1.0, 1.0), (-1.0, 1.0, -1.0), (-1.0, 1.0, 1.0), (1.0, -1.0, -1.0), (1.0, -1.0, 1.0), (1.0, 1.0, -1.0), (1.0, 1.0, 1.0), (-1.0, -1.0, -1.0), (-1.0, -1.0, -1.0), (-1.0, -1.0, 1.0), (-1.0, -1.0, 1.0), (-1.0, 1.0, 1.0), (-1.0, 1.0, 1.0), (-1.0, 1.0, -1.0), (-1.0, 1.0, -1.0), (1.0, 1.0, 1.0), (1.0, 1.0, 1.0), (1.0, 1.0, -1.0), (1.0, 1.0, -1.0), (1.0, -1.0, 1.0), (1.0, -1.0, 1.0), (1.0, -1.0, -1.0), (1.0, -1.0, -1.0)], [], [(10, 12, 14, 8), (13, 16, 18, 15), (17, 20, 22, 19), (21, 11, 9, 23), (0, 2, 6, 4), (5, 7, 3, 1)])
me_cube.materials.append(mat_material)
me_cube.use_remesh_preserve_volume = False
me_cube.use_remesh_preserve_attributes = False
me_cube.use_mirror_vertex_groups = False
me_cube.update()
me_plane_002 = bpy.data.meshes.new('Plane.002')
me_plane_002.from_pydata([(-1.0, 0.3791, 0.0), (-1.0, 0.3791, 1.272), (-1.0, -1.456, 0.0), (-1.0, -1.456, 1.272)], [], [(2, 0, 1, 3)])
me_plane_002.materials.append(mat_left_wall)
me_plane_002.use_remesh_preserve_volume = False
me_plane_002.use_remesh_preserve_attributes = False
me_plane_002.use_mirror_vertex_groups = False
me_plane_002.update()
me_plane_005 = bpy.data.meshes.new('Plane.005')
me_plane_005.from_pydata([(-1.0, 0.3791, 0.0), (-1.0, 0.3791, 1.272), (0.0, 0.3791, 0.0), (0.0, 0.3791, 1.272)], [], [(0, 2, 3, 1)])
me_plane_005.materials.append(mat_walls_003)
me_plane_005.use_remesh_preserve_volume = False
me_plane_005.use_remesh_preserve_attributes = False
me_plane_005.use_mirror_vertex_groups = False
me_plane_005.update()
me_plane_004 = bpy.data.meshes.new('Plane.004')
me_plane_004.from_pydata([(-0.3854, -0.3203, 0.0), (-0.3854, -0.3433, 0.4284), (-0.3764, -0.3212, 0.0), (-0.3809, -0.3437, 0.4284), (-0.3677, -0.3238, 0.0), (-0.3766, -0.3451, 0.4284), (-0.3598, -0.328, 0.0), (-0.3726, -0.3472, 0.4284), (-0.3528, -0.3338, 0.0), (-0.3691, -0.35, 0.4284), (-0.3471, -0.3407, 0.0), (-0.3662, -0.3535, 0.4284), (-0.3428, -0.3487, 0.0), (-0.3641, -0.3575, 0.4284), (-0.3402, -0.3573, 0.0), (-0.3628, -0.3618, 0.4284), (-0.3393, -0.3663, 0.0), (-0.3623, -0.3663, 0.4284), (-0.3402, -0.3753, 0.0), (-0.3628, -0.3708, 0.4284), (-0.3428, -0.3839, 0.0), (-0.3641, -0.3751, 0.4284), (-0.3471, -0.3919, 0.0), (-0.3662, -0.3791, 0.4284), (-0.3528, -0.3989, 0.0), (-0.3691, -0.3826, 0.4284), (-0.3598, -0.4046, 0.0), (-0.3726, -0.3855, 0.4284), (-0.3677, -0.4089, 0.0), (-0.3766, -0.3876, 0.4284), (-0.3764, -0.4115, 0.0), (-0.3809, -0.3889, 0.4284), (-0.3854, -0.4124, 0.0), (-0.3854, -0.3893, 0.4284), (-0.3944, -0.4115, 0.0), (-0.3899, -0.3889, 0.4284), (-0.403, -0.4089, 0.0), (-0.3942, -0.3876, 0.4284), (-0.4109, -0.4046, 0.0), (-0.3982, -0.3855, 0.4284), (-0.4179, -0.3989, 0.0), (-0.4016, -0.3826, 0.4284), (-0.4237, -0.3919, 0.0), (-0.4045, -0.3791, 0.4284), (-0.4279, -0.3839, 0.0), (-0.4066, -0.3751, 0.4284), (-0.4305, -0.3753, 0.0), (-0.4079, -0.3708, 0.4284), (-0.4314, -0.3663, 0.0), (-0.4084, -0.3663, 0.4284), (-0.4305, -0.3573, 0.0), (-0.4079, -0.3618, 0.4284), (-0.4279, -0.3487, 0.0), (-0.4066, -0.3575, 0.4284), (-0.4237, -0.3407, 0.0), (-0.4045, -0.3535, 0.4284), (-0.4179, -0.3338, 0.0), (-0.4016, -0.35, 0.4284), (-0.4109, -0.328, 0.0), (-0.3982, -0.3472, 0.4284), (-0.403, -0.3238, 0.0), (-0.3942, -0.3451, 0.4284), (-0.3944, -0.3212, 0.0), (-0.3899, -0.3437, 0.4284)], [], [(0, 1, 3, 2), (2, 3, 5, 4), (4, 5, 7, 6), (6, 7, 9, 8), (8, 9, 11, 10), (10, 11, 13, 12), (12, 13, 15, 14), (14, 15, 17, 16), (16, 17, 19, 18), (18, 19, 21, 20), (20, 21, 23, 22), (22, 23, 25, 24), (24, 25, 27, 26), (26, 27, 29, 28), (28, 29, 31, 30), (30, 31, 33, 32), (32, 33, 35, 34), (34, 35, 37, 36), (36, 37, 39, 38), (38, 39, 41, 40), (40, 41, 43, 42), (42, 43, 45, 44), (44, 45, 47, 46), (46, 47, 49, 48), (48, 49, 51, 50), (50, 51, 53, 52), (52, 53, 55, 54), (54, 55, 57, 56), (56, 57, 59, 58), (58, 59, 61, 60), (62, 63, 1, 0), (60, 61, 63, 62)])
me_plane_004.materials.append(mat_walls_002)
me_plane_004.use_remesh_preserve_volume = False
me_plane_004.use_remesh_preserve_attributes = False
me_plane_004.use_mirror_vertex_groups = False
me_plane_004.update()
me_plane_003 = bpy.data.meshes.new('Plane.003')
me_plane_003.from_pydata([(1.0, 1.0, 0.0), (0.0, 1.0, 0.0), (1.0, 1.0, 1.272), (0.0, 1.0, 1.272)], [], [(1, 0, 2, 3)])
me_plane_003.materials.append(mat_walls_001)
me_plane_003.use_remesh_preserve_volume = False
me_plane_003.use_remesh_preserve_attributes = False
me_plane_003.use_mirror_vertex_groups = False
me_plane_003.update()
me_plane = bpy.data.meshes.new('Plane')
me_plane.from_pydata([(-1.0, 0.3791, 0.0), (-1.0, 0.3791, 1.272), (-1.0, -1.456, 0.0), (1.0, -1.456, 0.0), (1.0, 1.0, 0.0), (0.0, -1.456, 0.0), (1.0, 0.3791, 0.0), (0.0, 1.0, 0.0), (0.0, 0.3791, 0.0), (-1.0, -1.456, 1.272), (1.0, -1.456, 1.272), (1.0, 1.0, 1.272), (1.0, 0.3791, 1.272), (0.0, 1.0, 1.272), (0.0, 0.3791, 1.272), (1.0, -1.456, 0.0), (1.0, 1.0, 0.0), (1.0, 0.3791, 0.0), (0.0, 1.0, 0.0), (0.0, 0.3791, 0.0), (1.0, -1.456, 1.272), (1.0, 1.0, 1.272), (1.0, 0.3791, 1.272), (0.0, 1.0, 1.272), (0.0, 0.3791, 1.272)], [], [(8, 6, 4, 7), (5, 3, 6, 8), (2, 5, 8, 0), (1, 14, 13, 11, 12, 10, 9), (19, 18, 23, 24), (17, 15, 20, 22), (16, 17, 22, 21)])
me_plane.materials.append(mat_walls)
me_plane.use_remesh_preserve_volume = False
me_plane.use_remesh_preserve_attributes = False
me_plane.use_mirror_vertex_groups = False
me_plane.update()

# ---- objects
ob_cylinder_007 = bpy.data.objects.new('Cylinder.007', me_cylinder_009)
ob_cylinder_006 = bpy.data.objects.new('Cylinder.006', me_cylinder_008)
ob_area_003 = bpy.data.objects.new('Area.003', light_area_003)
ob_area_002 = bpy.data.objects.new('Area.002', light_area_002)
ob_cylinder_005 = bpy.data.objects.new('Cylinder.005', me_cylinder_007)
ob_cylinder_004 = bpy.data.objects.new('Cylinder.004', me_cylinder_006)
ob_cylinder_003 = bpy.data.objects.new('Cylinder.003', me_cylinder_005)
ob_cylinder_001 = bpy.data.objects.new('Cylinder.001', me_cylinder_004)
ob_cylinder_002 = bpy.data.objects.new('Cylinder.002', me_cylinder_001)
ob_cylinder = bpy.data.objects.new('Cylinder', me_cylinder)
ob_icosphere = bpy.data.objects.new('Icosphere', me_icosphere)
ob_area_001 = bpy.data.objects.new('Area.001', light_area_001)
ob_plane_002 = bpy.data.objects.new('Plane.002', me_plane_001)
ob_area = bpy.data.objects.new('Area', light_area)
ob_camera = bpy.data.objects.new('Camera', cam_camera)
ob_cube_002 = bpy.data.objects.new('Cube.002', me_cube_002)
ob_cube_001 = bpy.data.objects.new('Cube.001', me_cube_001)
ob_cube = bpy.data.objects.new('Cube', me_cube)
ob_plane_001 = bpy.data.objects.new('Plane.001', me_plane_002)
ob_plane_005 = bpy.data.objects.new('Plane.005', me_plane_005)
ob_plane_004 = bpy.data.objects.new('Plane.004', me_plane_004)
ob_plane_003 = bpy.data.objects.new('Plane.003', me_plane_003)
ob_plane = bpy.data.objects.new('Plane', me_plane)

# ---- transforms, parenting, visibility, modifiers, constraints
ob_cylinder_007.location = (0.3676, 0.4761, 1.218)
ob_cylinder_007.rotation_euler = (0.7005, 1.431e-16, 5.228e-17)
ob_cylinder_007.scale = (0.4144, 0.4144, 1.785)
ob_cylinder_007.lineart.crease_threshold = 0.0
ob_cylinder_006.location = (0.3676, 0.4761, 1.218)
ob_cylinder_006.rotation_euler = (0.7005, 1.431e-16, 5.228e-17)
ob_cylinder_006.scale = (0.4144, 0.4144, 1.785)
ob_cylinder_006.lineart.crease_threshold = 0.0
ob_area_003.location = (0.3646, 0.5024, 1.18)
ob_area_003.rotation_euler = (0.7109, 1.449e-16, 5.379e-17)
ob_area_003.lineart.crease_threshold = 0.0
ob_area_002.location = (0.6293, 0.4823, 1.174)
ob_area_002.rotation_euler = (0.02367, 5.255e-18, 6.218e-20)
ob_area_002.lineart.crease_threshold = 0.0
ob_cylinder_005.location = (0.6324, 0.4861, 1.22)
ob_cylinder_005.rotation_euler = (0.0132, 2.93e-18, 1.933e-20)
ob_cylinder_005.scale = (0.4144, 0.4144, 1.785)
ob_cylinder_005.lineart.crease_threshold = 0.0
ob_cylinder_004.location = (0.6324, 0.4861, 1.22)
ob_cylinder_004.rotation_euler = (0.0132, 2.93e-18, 1.933e-20)
ob_cylinder_004.scale = (0.4144, 0.4144, 1.785)
ob_cylinder_004.lineart.crease_threshold = 0.0
ob_cylinder_003.location = (0.5021, 0.4954, 1.216)
ob_cylinder_003.rotation_euler = (-0.663, -1.367e-16, 4.704e-17)
ob_cylinder_003.scale = (0.4144, 0.4144, 1.785)
ob_cylinder_003.lineart.crease_threshold = 0.0
ob_cylinder_001.location = (0.5021, 0.4954, 1.216)
ob_cylinder_001.rotation_euler = (-0.663, -1.367e-16, 4.704e-17)
ob_cylinder_001.scale = (0.4144, 0.4144, 1.785)
ob_cylinder_001.lineart.crease_threshold = 0.0
ob_cylinder_002.location = (-0.3645, -0.3547, 1.175)
ob_cylinder_002.lineart.crease_threshold = 0.0
ob_cylinder.location = (-0.3645, -0.3547, 1.175)
ob_cylinder.lineart.crease_threshold = 0.0
ob_icosphere.location = (0.3644, -0.3766, 0.256)
ob_icosphere.lineart.crease_threshold = 0.0
ob_area_001.location = (0.499, 0.4637, 1.183)
ob_area_001.rotation_euler = (-0.6525, -1.348e-16, 4.562e-17)
ob_area_001.lineart.crease_threshold = 0.0
ob_plane_002.location = (0.05906, -0.1552, -0.02068)
ob_plane_002.lineart.crease_threshold = 0.0
ob_area.location = (-0.3619, -0.3532, 1.253)
ob_area.scale = (0.9913, 0.9913, 0.9913)
ob_area.lineart.crease_threshold = 0.0
ob_camera.location = (0.788, -2.569, 0.6069)
ob_camera.rotation_euler = (1.591, -3.15e-07, 0.2846)
ob_camera.lock_rotations_4d = False
ob_camera.empty_display_type = 'ARROWS'
ob_camera.color = (0.0, 0.0, 0.0, 0.0)
ob_camera.display_type = 'WIRE'
ob_camera.lineart.crease_threshold = 0.0
ob_cube_002.location = (0.6975, 1.053, 0.4847)
ob_cube_002.rotation_euler = (0.3278, -0.03405, 0.3687)
ob_cube_002.scale = (0.1571, 0.1571, 0.1571)
ob_cube_002.lineart.crease_threshold = 0.0
ob_cube_001.location = (0.5717, 0.982, 0.9975)
ob_cube_001.rotation_euler = (-0.7711, -0.4971, 0.7245)
ob_cube_001.scale = (0.1571, 0.1571, 0.1571)
ob_cube_001.lineart.crease_threshold = 0.0
ob_cube.location = (0.2461, 1.045, 0.493)
ob_cube.rotation_euler = (-0.3886, -2.799, -0.332)
ob_cube.scale = (0.1571, 0.1571, 0.1571)
ob_cube.lineart.crease_threshold = 0.0
ob_plane_001.location = (0.0, 0.0, 0.0)
ob_plane_001.lineart.crease_threshold = 0.0
ob_plane_005.location = (0.0, 0.0, 0.0)
ob_plane_005.lineart.crease_threshold = 0.0
ob_plane_004.location = (0.0, 0.0, 0.0)
ob_plane_004.lineart.crease_threshold = 0.0
ob_plane_003.location = (0.0, 0.0, 0.0)
ob_plane_003.lineart.crease_threshold = 0.0
ob_plane.location = (0.0, 0.0, 0.0)
ob_plane.lineart.crease_threshold = 0.0

# ---- collection membership
col_collection_1.objects.link(ob_cylinder_007)
col_collection_1.objects.link(ob_cylinder_006)
col_collection_1.objects.link(ob_area_003)
col_collection_1.objects.link(ob_area_002)
col_collection_1.objects.link(ob_cylinder_005)
col_collection_1.objects.link(ob_cylinder_004)
col_collection_1.objects.link(ob_cylinder_003)
col_collection_1.objects.link(ob_cylinder_001)
col_collection_1.objects.link(ob_cylinder_002)
col_collection_1.objects.link(ob_cylinder)
col_collection_1.objects.link(ob_icosphere)
col_collection_1.objects.link(ob_area_001)
col_collection_1.objects.link(ob_plane_002)
col_collection_1.objects.link(ob_area)
col_collection_1.objects.link(ob_camera)
col_collection_2.objects.link(ob_cube_002)
col_collection_2.objects.link(ob_cube_001)
col_collection_2.objects.link(ob_cube)
col_collection_2.objects.link(ob_plane_001)
col_collection_3.objects.link(ob_plane_005)
col_collection_3.objects.link(ob_plane_004)
col_collection_3.objects.link(ob_plane_003)
col_collection_3.objects.link(ob_plane)

# ---- scene / render settings (as saved in the file)
scene.camera = ob_camera
scene.frame_start = 1; scene.frame_end = 250; scene.frame_set(16)
scene.render.engine = 'BLENDER_EEVEE_NEXT'
scene.render.resolution_x = 512
scene.render.resolution_y = 512
scene.render.resolution_percentage = 50
scene.render.dither_intensity = 0.0
scene.cycles.use_denoising = False
scene.cycles.samples = 10
scene.cycles.sampling_pattern = 'TABULATED_SOBOL'
scene.cycles.light_sampling_threshold = 0.0
scene.cycles.use_adaptive_sampling = False
scene.cycles.use_light_tree = False
scene.cycles.blur_glossy = 0.0
scene.cycles.pixel_filter_type = 'GAUSSIAN'
scene.cycles.sample_clamp_indirect = 0.0
scene.view_settings.view_transform = 'Standard'
bpy.context.view_layer.update()
